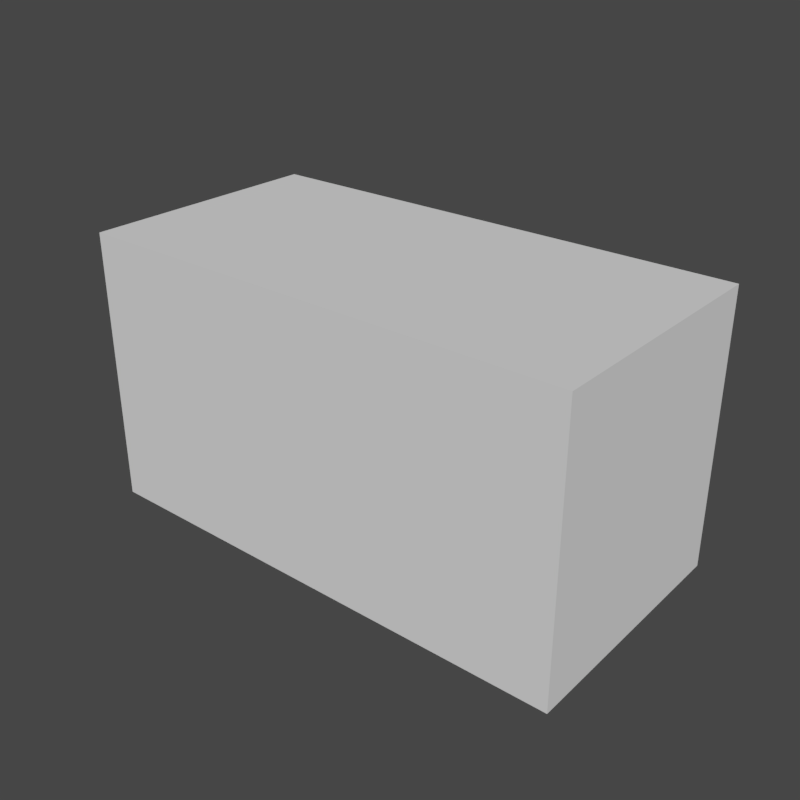 # Source: aucman_hightech_displaystand_cable_yellow.blend  (saved by Blender 2.79.0; exported with 4.5.12 LTS)
import bpy
from mathutils import Matrix  # noqa: F401  (used for matrix-valued properties, if any)

bpy.ops.wm.read_factory_settings(use_empty=True)
scene = bpy.context.scene
scene.name = 'Scene'

# ---- collections
col_collection_1 = bpy.data.collections.new('Collection 1'); scene.collection.children.link(col_collection_1)

# ---- images (referenced by path relative to the original .blend; pixels are not part of the script)
import os
ASSET_DIR = os.environ.get("B2B_ASSET_DIR", "")  # directory of the original .blend (textures are referenced by path, not embedded)
HERE = os.path.dirname(os.path.abspath(__file__))  # packed textures are extracted next to this script under _unpacked/

def load_image(name, relpath, width, height, colorspace="sRGB"):
    """Load a texture the original file referenced (path relative to the .blend, or extracted next to this script)."""
    p = next((c for c in (os.path.join(HERE, relpath), os.path.join(ASSET_DIR, relpath)) if relpath and os.path.exists(c)), "")
    if p:
        img = bpy.data.images.load(p, check_existing=True)
        img.name = name
    else:  # same state as the original file: an image datablock whose file is absent (Cycles renders it pink)
        img = bpy.data.images.new(name, width, height)
        img.source = "FILE"
        img.filepath = "//" + (relpath or name)
    img.colorspace_settings.name = colorspace
    return img
img_sah_prop_conduit_df_texture_dds = load_image('sah_prop_conduit_df.texture.dds', 'sah_prop_conduit_df.texture.dds', 1024, 1024, 'sRGB')

# ---- materials (node trees are filled in below, after node groups)
mat_mtl_security = bpy.data.materials.new('mtl_security')
mat_mtl_security.alpha_threshold = 0.0
mat_mtl_security.preview_render_type = 'FLAT'
mat_mtl_security.roughness = 0.5
mat_mtl_security_contour = bpy.data.materials.new('mtl_security_contour')
mat_mtl_security_contour.alpha_threshold = 0.0
mat_mtl_security_contour.roughness = 0.5

# ---- material node trees
mat_mtl_security.use_nodes = True; mat_mtl_security.node_tree.nodes.clear()
_N = mat_mtl_security.node_tree.nodes; _L = mat_mtl_security.node_tree.links
n0 = _N.new('ShaderNodeOutputMaterial'); n0.name = 'Material Output'; n0.location = (300, 300)
n1 = _N.new('ShaderNodeTexImage'); n1.name = 'Image Texture.001'; n1.location = (-815, 92)
n1.width = 140
n2 = _N.new('ShaderNodeSeparateColor'); n2.name = 'Separate RGB'; n2.location = (-653, -33)
n3 = _N.new('ShaderNodeCombineColor'); n3.name = 'Combine RGB'; n3.location = (-644, 101)
n3.inputs[2].default_value = 2.0
n4 = _N.new('ShaderNodeNormalMap'); n4.name = 'Normal Map'; n4.location = (-476, 60)
n4.uv_map = 'UVMap'
n5 = _N.new('ShaderNodeTexImage'); n5.name = 'Image Texture'; n5.location = (-418, 446)
n5.width = 140
n5.image = img_sah_prop_conduit_df_texture_dds
n6 = _N.new('ShaderNodeBsdfPrincipled'); n6.name = 'Principled BSDF'; n6.location = (89, 302)
n6.width = 150
n6.subsurface_method = 'BURLEY'
n6.inputs[2].default_value = 0.0
n6.inputs[3].default_value = 1.45
n6.inputs[9].default_value = (1.0, 1.0, 1.0)
n7 = _N.new('ShaderNodeMix'); n7.name = 'Mix'; n7.location = (-118, 330)
n7.width = 136
n7.data_type = 'RGBA'
n7.inputs[6].default_value = (0.0, 0.0, 0.0, 1.0)
n8 = _N.new('ShaderNodeAttribute'); n8.name = 'Attribute'; n8.location = (-170, 482)
n8.attribute_name = 'Col'
n9 = _N.new('ShaderNodeMix'); n9.name = 'Mix.001'; n9.location = (-75, -397)
n9.width = 136
n9.data_type = 'RGBA'
n9.inputs[6].default_value = (0.0, 0.0, 0.0, 1.0)
n10 = _N.new('ShaderNodeTexImage'); n10.name = 'Image Texture.002'; n10.location = (-273, -109)
n10.width = 140
n11 = _N.new('ShaderNodeAttribute'); n11.name = 'Attribute.001'; n11.location = (-271, -439)
n11.attribute_name = 'Col'
n12 = _N.new('ShaderNodeMix'); n12.name = 'Mix.002'; n12.location = (-81, 182)
n12.data_type = 'RGBA'
n12.inputs[6].default_value = (1.0, 1.0, 1.0, 1.0)
_L.new(n6.outputs[0], n0.inputs[0])
_L.new(n1.outputs[0], n2.inputs[0])
_L.new(n3.outputs[0], n4.inputs[1])
_L.new(n2.outputs[1], n3.inputs[0])
_L.new(n1.outputs[1], n3.inputs[1])
_L.new(n4.outputs[0], n6.inputs[5])
_L.new(n8.outputs[0], n7.inputs[0])
_L.new(n7.outputs[2], n6.inputs[0])
_L.new(n5.outputs[0], n7.inputs[7])
_L.new(n9.outputs[2], n6.inputs[13])
_L.new(n11.outputs[0], n9.inputs[0])
_L.new(n10.outputs[1], n9.inputs[7])
_L.new(n7.outputs[2], n12.inputs[7])
_L.new(n10.outputs[1], n12.inputs[0])
_L.new(n12.outputs[2], n6.inputs[14])
n0.is_active_output = True
mat_mtl_security_contour.use_nodes = True; mat_mtl_security_contour.node_tree.nodes.clear()
_N = mat_mtl_security_contour.node_tree.nodes; _L = mat_mtl_security_contour.node_tree.links
n0 = _N.new('ShaderNodeOutputMaterial'); n0.name = 'Material Output'; n0.location = (300, 300)
n1 = _N.new('ShaderNodeBsdfDiffuse'); n1.name = 'Diffuse BSDF'; n1.location = (10, 300)
_L.new(n1.outputs[0], n0.inputs[0])
n0.is_active_output = True

# ---- world
world_world = bpy.data.worlds.new('World'); scene.world = world_world
world_world.color = (0.05088, 0.05088, 0.05088)
world_world.use_sun_shadow = False
world_world.sun_shadow_jitter_overblur = 0.0
world_world.cycles.sampling_method = 'MANUAL'

# ---- meshes
me_g_cable_lod1 = bpy.data.meshes.new('g_cable_lod1')
me_g_cable_lod1.from_pydata([(-0.03991, 0.002764, -0.02703), (-0.04393, -0.004202, -0.02698), (-0.0479, -3.674e-05, -0.02712), (-0.03345, 0.00175, 0.002215), (-0.03231, 0.005056, -0.006272), (0.01572, -0.001231, 0.008692), (0.01806, 0.004159, -0.0009077), (0.06463, 0.006182, -0.02158), (0.06184, 0.01077, -0.02801), (0.06126, 0.002344, -0.02832), (0.1415, 0.01027, -0.002049), (0.1315, 0.002745, -0.009983), (0.1432, 0.003344, -0.001122), (0.1624, 0.01608, -0.01959), (0.1625, 0.009274, -0.01734), (0.1623, 0.01472, -0.0124), (-0.02769, -0.003214, -0.0006827), (0.01618, 0.007156, 0.009084), (0.09917, 0.006482, -0.02232), (0.1027, 0.01207, -0.02843), (0.1028, 0.002509, -0.02864), (0.1231, 0.005833, -0.00473)], [], [(2, 4, 0), (16, 6, 5), (17, 6, 16), (11, 21, 18), (11, 19, 10), (14, 15, 12), (11, 14, 12), (10, 12, 15), (10, 15, 13), (11, 12, 21), (21, 10, 19), (20, 19, 11), (20, 18, 7, 9), (5, 7, 17), (3, 17, 4), (1, 4, 16), (1, 16, 3), (0, 4, 1), (1, 3, 2), (2, 3, 4), (5, 9, 7), (9, 6, 8), (8, 17, 7), (21, 12, 10), (11, 10, 13), (11, 13, 14), (18, 20, 11), (18, 21, 19), (19, 8, 7, 18), (19, 20, 9, 8), (5, 17, 3, 16), (6, 17, 8), (6, 9, 5), (4, 17, 16)])
me_g_cable_lod1.polygons.foreach_set('use_smooth', [True] * 34)
_uv = me_g_cable_lod1.uv_layers.new(name='UVMap')
_uv.uv.foreach_set('vector', [0.9819, 0.02734, 0.9818, 0.03218, 0.9818, 0.02734, 0.9817, 0.03362, 0.982, 0.03909, 0.9818, 0.03769, 0.9819, 0.03914, 0.982, 0.03909, 0.9817, 0.03362, 0.9821, 0.05753, 0.982, 0.05651, 0.9819, 0.05152, 0.9821, 0.05753, 0.9819, 0.05175, 0.9818, 0.06002, 0.9816, 0.06543, 0.9823, 0.06543, 0.9821, 0.06171, 0.9821, 0.05753, 0.9816, 0.06543, 0.9821, 0.06171, 0.9818, 0.06002, 0.9821, 0.06171, 0.9823, 0.06543, 0.9818, 0.06002, 0.9823, 0.06543, 0.9819, 0.06543, 0.9821, 0.05753, 0.9821, 0.06171, 0.982, 0.05651, 0.982, 0.05651, 0.9818, 0.06002, 0.9819, 0.05175, 0.9819, 0.0515, 0.9819, 0.05175, 0.9821, 0.05753, 0.9819, 0.0515, 0.9819, 0.05152, 0.9819, 0.04619, 0.9818, 0.04613, 0.9818, 0.03769, 0.9819, 0.04619, 0.9819, 0.03914, 0.9821, 0.03152, 0.9819, 0.03914, 0.9818, 0.03218, 0.9824, 0.02732, 0.9818, 0.03218, 0.9817, 0.03362, 0.9824, 0.02732, 0.9817, 0.03362, 0.9821, 0.03152, 0.9818, 0.02734, 0.9818, 0.03218, 0.9824, 0.02732, 0.9824, 0.02732, 0.9821, 0.03152, 0.9819, 0.02734, 0.9819, 0.02734, 0.9821, 0.03152, 0.9818, 0.03218, 0.9818, 0.03769, 0.9818, 0.04613, 0.9819, 0.04619, 0.9818, 0.04613, 0.982, 0.03909, 0.982, 0.04597, 0.982, 0.04597, 0.9819, 0.03914, 0.9819, 0.04619, 0.982, 0.05651, 0.9821, 0.06171, 0.9818, 0.06002, 0.9821, 0.05753, 0.9818, 0.06002, 0.9819, 0.06543, 0.9821, 0.05753, 0.9819, 0.06543, 0.9816, 0.06543, 0.9819, 0.05152, 0.9819, 0.0515, 0.9821, 0.05753, 0.9819, 0.05152, 0.982, 0.05651, 0.9819, 0.05175, 0.9819, 0.05175, 0.982, 0.04597, 0.9819, 0.04619, 0.9819, 0.05152, 0.9819, 0.05175, 0.9819, 0.0515, 0.9818, 0.04613, 0.982, 0.04597, 0.9818, 0.03769, 0.9819, 0.03914, 0.9821, 0.03152, 0.9817, 0.03362, 0.982, 0.03909, 0.9819, 0.03914, 0.982, 0.04597, 0.982, 0.03909, 0.9818, 0.04613, 0.9818, 0.03769, 0.9818, 0.03218, 0.9819, 0.03914, 0.9817, 0.03362])
_ca = me_g_cable_lod1.color_attributes.new('Col', 'BYTE_COLOR', 'CORNER')
_ca.data.foreach_set('color', [1.0, 1.0, 1.0, 1.0, 1.0, 1.0, 1.0, 1.0, 1.0, 1.0, 1.0, 1.0, 1.0, 1.0, 1.0, 1.0, 1.0, 1.0, 1.0, 1.0, 1.0, 1.0, 1.0, 1.0, 1.0, 1.0, 1.0, 1.0, 1.0, 1.0, 1.0, 1.0, 1.0, 1.0, 1.0, 1.0, 1.0, 1.0, 1.0, 1.0, 1.0, 1.0, 1.0, 1.0, 1.0, 1.0, 1.0, 1.0, 1.0, 1.0, 1.0, 1.0, 1.0, 1.0, 1.0, 1.0, 1.0, 1.0, 1.0, 1.0, 1.0, 1.0, 1.0, 1.0, 1.0, 1.0, 1.0, 1.0, 1.0, 1.0, 1.0, 1.0, 1.0, 1.0, 1.0, 1.0, 1.0, 1.0, 1.0, 1.0, 1.0, 1.0, 1.0, 1.0, 1.0, 1.0, 1.0, 1.0, 1.0, 1.0, 1.0, 1.0, 1.0, 1.0, 1.0, 1.0, 1.0, 1.0, 1.0, 1.0, 1.0, 1.0, 1.0, 1.0, 1.0, 1.0, 1.0, 1.0, 1.0, 1.0, 1.0, 1.0, 1.0, 1.0, 1.0, 1.0, 1.0, 1.0, 1.0, 1.0, 1.0, 1.0, 1.0, 1.0, 1.0, 1.0, 1.0, 1.0, 1.0, 1.0, 1.0, 1.0, 1.0, 1.0, 1.0, 1.0, 1.0, 1.0, 1.0, 1.0, 1.0, 1.0, 1.0, 1.0, 1.0, 1.0, 1.0, 1.0, 1.0, 1.0, 1.0, 1.0, 1.0, 1.0, 1.0, 1.0, 1.0, 1.0, 1.0, 1.0, 1.0, 1.0, 1.0, 1.0, 1.0, 1.0, 1.0, 1.0, 1.0, 1.0, 1.0, 1.0, 1.0, 1.0, 1.0, 1.0, 1.0, 1.0, 1.0, 1.0, 1.0, 1.0, 1.0, 1.0, 1.0, 1.0, 1.0, 1.0, 1.0, 1.0, 1.0, 1.0, 1.0, 1.0, 1.0, 1.0, 1.0, 1.0, 1.0, 1.0, 1.0, 1.0, 1.0, 1.0, 1.0, 1.0, 1.0, 1.0, 1.0, 1.0, 1.0, 1.0, 1.0, 1.0, 1.0, 1.0, 1.0, 1.0, 1.0, 1.0, 1.0, 1.0, 1.0, 1.0, 1.0, 1.0, 1.0, 1.0, 1.0, 1.0, 1.0, 1.0, 1.0, 1.0, 1.0, 1.0, 1.0, 1.0, 1.0, 1.0, 1.0, 1.0, 1.0, 1.0, 1.0, 1.0, 1.0, 1.0, 1.0, 1.0, 1.0, 1.0, 1.0, 1.0, 1.0, 1.0, 1.0, 1.0, 1.0, 1.0, 1.0, 1.0, 1.0, 1.0, 1.0, 1.0, 1.0, 1.0, 1.0, 1.0, 1.0, 1.0, 1.0, 1.0, 1.0, 1.0, 1.0, 1.0, 1.0, 1.0, 1.0, 1.0, 1.0, 1.0, 1.0, 1.0, 1.0, 1.0, 1.0, 1.0, 1.0, 1.0, 1.0, 1.0, 1.0, 1.0, 1.0, 1.0, 1.0, 1.0, 1.0, 1.0, 1.0, 1.0, 1.0, 1.0, 1.0, 1.0, 1.0, 1.0, 1.0, 1.0, 1.0, 1.0, 1.0, 1.0, 1.0, 1.0, 1.0, 1.0, 1.0, 1.0, 1.0, 1.0, 1.0, 1.0, 1.0, 1.0, 1.0, 1.0, 1.0, 1.0, 1.0, 1.0, 1.0, 1.0, 1.0, 1.0, 1.0, 1.0, 1.0, 1.0, 1.0, 1.0, 1.0, 1.0, 1.0, 1.0, 1.0, 1.0, 1.0, 1.0, 1.0, 1.0, 1.0, 1.0, 1.0, 1.0, 1.0, 1.0, 1.0, 1.0, 1.0, 1.0, 1.0, 1.0, 1.0, 1.0, 1.0, 1.0, 1.0, 1.0, 1.0, 1.0, 1.0, 1.0, 1.0, 1.0, 1.0, 1.0, 1.0, 1.0, 1.0, 1.0, 1.0, 1.0, 1.0, 1.0, 1.0, 1.0, 1.0, 1.0, 1.0, 1.0, 1.0, 1.0, 1.0, 1.0, 1.0, 1.0, 1.0, 1.0, 1.0, 1.0, 1.0, 1.0, 1.0, 1.0, 1.0, 1.0, 1.0, 1.0, 1.0, 1.0, 1.0, 1.0, 1.0, 1.0, 1.0, 1.0, 1.0, 1.0, 1.0, 1.0])
me_g_cable_lod1.materials.append(mat_mtl_security)
me_g_cable_lod1.use_remesh_preserve_volume = False
me_g_cable_lod1.use_remesh_preserve_attributes = False
me_g_cable_lod1.use_mirror_vertex_groups = False
me_g_cable_lod1.update()
me_g_cable_cut = bpy.data.meshes.new('g_cable_cut')
me_g_cable_cut.from_pydata([(-0.04403, 0.004819, -0.02703), (-0.0413, 0.004978, -0.0139), (-0.0399, 0.002743, -0.02703), (-0.03761, 0.002876, -0.01573), (-0.03963, -0.001873, -0.02703), (-0.03734, -0.00174, -0.01573), (-0.0435, -0.004413, -0.02703), (-0.04077, -0.004255, -0.0139), (-0.04763, -0.002337, -0.02703), (-0.04445, -0.002153, -0.01207), (-0.0479, 0.002279, -0.02703), (-0.04472, 0.002463, -0.01207), (-0.02874, 0.005706, -0.002586), (-0.02812, 0.003426, -0.006561), (-0.02786, -0.00119, -0.006561), (-0.02821, -0.003526, -0.002586), (-0.02883, -0.001246, 0.001388), (-0.0291, 0.00337, 0.001388), (0.01125, 0.008026, 0.004557), (0.01135, 0.005717, 0.0005529), (0.01162, 0.001101, 0.0005529), (0.01178, -0.001206, 0.004557), (0.01168, 0.001104, 0.008562), (0.01141, 0.00572, 0.008562), (0.0266, 0.008917, -0.0002279), (0.02424, 0.006464, -0.003354), (0.02451, 0.001848, -0.003354), (0.02714, -0.0003151, -0.0002279), (0.0295, 0.002138, 0.002898), (0.02923, 0.006754, 0.002898), (0.03384, 0.01076, -0.0325), (0.02997, 0.008338, -0.03325), (0.03014, 0.003721, -0.03346), (0.03417, 0.001523, -0.03293), (0.03804, 0.003941, -0.03218), (0.03787, 0.008558, -0.03196), (0.03807, 0.01143, -0.04389), (0.0347, 0.009092, -0.04602), (0.03486, 0.004476, -0.04624), (0.03839, 0.002196, -0.04431), (0.04176, 0.004533, -0.04218), (0.0416, 0.009149, -0.04196), (-0.03503, 0.005387, -0.00824), (-0.0333, 0.002689, -0.01067), (-0.03308, -0.001056, -0.01067), (-0.03449, -0.003936, -0.00824), (-0.03775, 0.003535, -0.004409), (-0.0374, -0.002411, -0.004409), (-0.009252, 0.005601, 0.006928), (-0.008776, 0.00725, 0.001016), (-0.008196, -0.00275, 0.001016), (-0.008859, -0.001167, 0.006927), (-0.008657, 0.003257, -0.001069), (-0.008539, 0.00123, -0.001069), (0.02084, 0.001224, 0.006445), (0.02052, 0.00666, 0.006445), (0.01818, 0.001786, -0.0009429), (0.01946, -0.0007853, 0.002166), (0.01892, 0.008497, 0.002167), (0.01795, 0.005795, -0.0009429), (0.03384, 0.0004578, -0.01321), (0.03773, 0.003085, -0.01281), (0.02962, 0.007356, -0.01317), (0.02978, 0.00283, -0.01338), (0.03757, 0.00761, -0.0126), (0.03351, 0.009983, -0.01277), (0.03208, 0.003841, -0.04002), (0.03628, 0.001871, -0.03862), (0.03595, 0.01116, -0.03819), (0.03187, 0.008976, -0.0398), (0.03944, 0.008645, -0.03709), (0.03955, 0.004454, -0.03729), (0.1096, 0.01143, -0.04285), (0.1135, 0.009092, -0.04236), (0.1135, 0.004476, -0.0421), (0.1095, 0.002196, -0.04232), (0.1055, 0.004533, -0.04281), (0.1056, 0.009149, -0.04307), (0.1119, 0.01166, -0.02444), (0.1147, 0.00927, -0.02726), (0.1145, 0.004647, -0.02725), (0.1117, 0.002417, -0.02441), (0.1089, 0.00481, -0.02159), (0.109, 0.009432, -0.02161), (0.124, 0.01233, -0.01012), (0.1274, 0.01016, -0.01243), (0.1276, 0.005539, -0.01238), (0.1245, 0.003091, -0.01001), (0.1211, 0.005261, -0.007702), (0.1209, 0.009879, -0.007754), (0.1331, 0.01011, -0.004214), (0.1332, 0.009832, -0.009009), (0.1334, 0.005446, -0.01133), (0.1335, 0.001332, -0.008846), (0.1334, 0.001605, -0.004051), (0.1332, 0.005992, -0.001736), (0.1443, 0.01007, -0.003408), (0.1425, 0.01069, -0.007811), (0.1424, 0.00696, -0.01109), (0.1441, 0.002621, -0.009969), (0.1459, 0.002008, -0.005566), (0.146, 0.005733, -0.002285), (0.1616, 0.01747, -0.01478), (0.1617, 0.01817, -0.01854), (0.1618, 0.01522, -0.02116), (0.1618, 0.01158, -0.02003), (0.1618, 0.01088, -0.01627), (0.1617, 0.01383, -0.01365), (0.1085, 0.007135, -0.02108), (0.1133, 0.01042, -0.03186), (0.1132, 0.003367, -0.03175), (0.1051, 0.005841, -0.0317), (0.1051, 0.008077, -0.03177), (0.1072, 0.002171, -0.03149), (0.1073, 0.01184, -0.03166), (0.1279, 0.00786, -0.01291), (0.1262, 0.003801, -0.01155), (0.117, 0.01246, -0.01721), (0.12, 0.01001, -0.02059), (0.1146, 0.009422, -0.01437), (0.1171, 0.003003, -0.01714), (0.1148, 0.005318, -0.01445), (0.1196, 0.005003, -0.02007), (0.127, 0.002993, -0.005497), (0.1267, 0.008128, -0.003927), (0.1305, 0.005567, -0.01164), (0.129, 0.002259, -0.009451), (0.1285, 0.01145, -0.007082), (0.1302, 0.009847, -0.01062), (0.1396, 0.005785, -0.001153), (0.1387, 0.01021, -0.003696), (0.1388, 0.001819, -0.009487), (0.1397, 0.001073, -0.004401), (0.1378, 0.009856, -0.008226), (0.1379, 0.006167, -0.01083), (0.1543, 0.00585, -0.01074), (0.1543, 0.009747, -0.007352), (0.1524, 0.01108, -0.01548), (0.153, 0.006995, -0.01508), (0.153, 0.01393, -0.008961), (0.1524, 0.01384, -0.01305), (0.1096, 0.01143, -0.04285), (0.1135, 0.009092, -0.04236), (0.1135, 0.004476, -0.0421), (0.1095, 0.002196, -0.04232), (0.1055, 0.004533, -0.04281), (0.1056, 0.009149, -0.04307), (0.109, 0.006131, -0.04146), (0.1101, 0.008523, -0.04101), (0.1094, 0.00479, -0.04783), (0.1099, 0.006329, -0.04926), (0.1084, 0.008587, -0.04122), (0.1082, 0.006392, -0.04947), (0.1105, 0.005791, -0.04074), (0.1116, 0.008158, -0.04017), (0.1111, 0.003622, -0.04898), (0.1122, 0.005989, -0.04841), (0.1099, 0.008258, -0.04055), (0.1105, 0.006089, -0.04879), (0.1082, 0.003848, -0.04142), (0.1094, 0.006254, -0.04143), (0.1084, 0.001756, -0.04754), (0.1085, 0.002837, -0.04921), (0.1077, 0.006326, -0.04151), (0.1068, 0.002908, -0.04929), (0.03697, 0.006055, -0.04191), (0.03756, 0.007691, -0.04049), (0.04009, 0.006403, -0.04642), (0.04109, 0.007886, -0.04676), (0.03644, 0.008044, -0.04133), (0.03997, 0.008238, -0.04759), (0.03772, 0.005392, -0.04089), (0.03826, 0.006981, -0.03939), (0.04183, 0.005484, -0.0468), (0.04236, 0.007073, -0.0453), (0.03724, 0.007397, -0.04032), (0.04134, 0.007489, -0.04623), (0.03641, 0.004337, -0.04283), (0.03725, 0.006082, -0.04168), (0.03923, 0.004068, -0.04748), (0.04009, 0.005292, -0.04824), (0.03607, 0.006413, -0.04244), (0.03891, 0.005624, -0.049)], [], [(0, 1, 3, 2), (2, 3, 5, 4), (4, 5, 7, 6), (6, 7, 9, 8), (8, 9, 11, 10), (10, 11, 1, 0), (43, 42, 12, 13), (45, 44, 14, 15), (42, 46, 17, 12), (47, 45, 15, 16), (44, 43, 13, 14), (46, 47, 16, 17), (49, 48, 23, 18), (51, 50, 21, 22), (53, 52, 19, 20), (48, 51, 22, 23), (50, 53, 20, 21), (52, 49, 18, 19), (55, 54, 28, 29), (57, 56, 26, 27), (59, 58, 24, 25), (58, 55, 29, 24), (54, 57, 27, 28), (56, 59, 25, 26), (61, 60, 33, 34), (63, 62, 31, 32), (64, 61, 34, 35), (60, 63, 32, 33), (62, 65, 30, 31), (65, 64, 35, 30), (67, 66, 38, 39), (69, 68, 36, 37), (68, 70, 41, 36), (71, 67, 39, 40), (66, 69, 37, 38), (70, 71, 40, 41), (35, 34, 71, 70), (32, 31, 69, 66), (34, 33, 67, 71), (30, 35, 70, 68), (31, 30, 68, 69), (33, 32, 66, 67), (24, 29, 64, 65), (25, 24, 65, 62), (27, 26, 63, 60), (29, 28, 61, 64), (26, 25, 62, 63), (28, 27, 60, 61), (20, 19, 59, 56), (22, 21, 57, 54), (18, 23, 55, 58), (19, 18, 58, 59), (21, 20, 56, 57), (23, 22, 54, 55), (13, 12, 49, 52), (15, 14, 53, 50), (17, 16, 51, 48), (14, 13, 52, 53), (16, 15, 50, 51), (12, 17, 48, 49), (11, 9, 47, 46), (5, 3, 43, 44), (9, 7, 45, 47), (1, 11, 46, 42), (7, 5, 44, 45), (3, 1, 42, 43), (110, 109, 79, 80), (108, 111, 82), (113, 110, 80, 81), (109, 114, 78, 79), (114, 112, 83, 78), (111, 113, 81, 82), (118, 117, 84, 85), (117, 119, 89, 84), (121, 120, 87, 88), (115, 118, 85), (83, 108, 119), (116, 122, 86), (124, 123, 94, 95), (87, 116, 126), (128, 127, 90, 91), (127, 124, 95, 90), (123, 126, 93, 94), (86, 115, 125), (130, 129, 101, 96), (132, 131, 99, 100), (134, 133, 97, 98), (129, 132, 100, 101), (131, 134, 98, 99), (133, 130, 96, 97), (136, 135, 106, 107), (138, 137, 104, 105), (140, 139, 102, 103), (139, 136, 107, 102), (135, 138, 105, 106), (137, 140, 103, 104), (98, 97, 140, 137), (100, 99, 138, 135), (96, 101, 136, 139), (97, 96, 139, 140), (99, 98, 137, 138), (101, 100, 135, 136), (91, 90, 130, 133), (93, 92, 134, 131), (95, 94, 132, 129), (92, 91, 133, 134), (94, 93, 131, 132), (90, 95, 129, 130), (125, 115, 128), (115, 85, 128), (92, 125, 128, 91), (88, 87, 126, 123), (84, 89, 124, 127), (85, 84, 127, 128), (126, 116, 125), (116, 86, 125), (93, 126, 125, 92), (89, 88, 123, 124), (120, 122, 116), (120, 116, 87), (81, 80, 122, 120), (119, 108, 121), (108, 82, 121), (89, 119, 121, 88), (122, 118, 115), (122, 115, 86), (80, 79, 118, 122), (82, 81, 120, 121), (78, 83, 119, 117), (79, 78, 117, 118), (76, 75, 113, 111), (72, 77, 112, 114), (73, 72, 114, 109), (75, 74, 110, 113), (112, 111, 108), (112, 108, 83), (77, 76, 111, 112), (74, 73, 109, 110), (142, 143, 144, 145, 146, 141), (147, 149, 150, 148), (148, 150, 152, 151), (149, 147, 151, 152), (150, 149, 152), (153, 155, 156, 154), (154, 156, 158, 157), (155, 153, 157, 158), (156, 155, 158), (159, 161, 162, 160), (160, 162, 164, 163), (161, 159, 163, 164), (162, 161, 164), (165, 167, 168, 166), (166, 168, 170, 169), (167, 165, 169, 170), (168, 167, 170), (171, 173, 174, 172), (172, 174, 176, 175), (173, 171, 175, 176), (174, 173, 176), (177, 179, 180, 178), (178, 180, 182, 181), (179, 177, 181, 182), (180, 179, 182)])
me_g_cable_cut.polygons.foreach_set('use_smooth', [1, 1, 1, 1, 1, 1, 1, 1, 1, 1, 1, 1, 1, 1, 1, 1, 1, 1, 1, 1, 1, 1, 1, 1, 1, 1, 1, 1, 1, 1, 1, 1, 1, 1, 1, 1, 1, 1, 1, 1, 1, 1, 1, 1, 1, 1, 1, 1, 1, 1, 1, 1, 1, 1, 1, 1, 1, 1, 1, 1, 1, 1, 1, 1, 1, 1, 1, 1, 1, 1, 1, 1, 1, 1, 1, 1, 1, 1, 1, 1, 1, 1, 1, 1, 1, 1, 1, 1, 1, 1, 1, 1, 1, 1, 1, 1, 1, 1, 1, 1, 1, 1, 1, 1, 1, 1, 1, 1, 1, 1, 1, 1, 1, 1, 1, 1, 1, 1, 1, 1, 1, 1, 1, 1, 1, 1, 1, 1, 1, 1, 1, 1, 1, 1, 1, 1, 1, 1, 1, 0, 0, 0, 0, 0, 0, 0, 0, 0, 0, 0, 0, 0, 0, 0, 0, 0, 0, 0, 0, 0, 0, 0, 0])
_uv = me_g_cable_cut.uv_layers.new(name='UVMap')
_uv.uv.foreach_set('vector', [0.9814, 0.02734, 0.9814, 0.03027, 0.9824, 0.03027, 0.9824, 0.02734, 0.9824, 0.02734, 0.9824, 0.03027, 0.9814, 0.03027, 0.9814, 0.02734, 0.9814, 0.02734, 0.9814, 0.03027, 0.9824, 0.03027, 0.9824, 0.02734, 0.9824, 0.02734, 0.9824, 0.03027, 0.9814, 0.03027, 0.9814, 0.02734, 0.9814, 0.02734, 0.9814, 0.03027, 0.9824, 0.03027, 0.9824, 0.02734, 0.9824, 0.02734, 0.9824, 0.03027, 0.9814, 0.03027, 0.9814, 0.02734, 0.9824, 0.03223, 0.9814, 0.03223, 0.9814, 0.03418, 0.9824, 0.03418, 0.9824, 0.03223, 0.9814, 0.03223, 0.9814, 0.03418, 0.9824, 0.03418, 0.9814, 0.03223, 0.9824, 0.03223, 0.9824, 0.03418, 0.9814, 0.03418, 0.9814, 0.03223, 0.9824, 0.03223, 0.9824, 0.03418, 0.9814, 0.03418, 0.9814, 0.03223, 0.9824, 0.03223, 0.9824, 0.03418, 0.9814, 0.03418, 0.9824, 0.03223, 0.9814, 0.03223, 0.9814, 0.03418, 0.9824, 0.03418, 0.9814, 0.03613, 0.9824, 0.03613, 0.9824, 0.03711, 0.9814, 0.03711, 0.9814, 0.03613, 0.9824, 0.03613, 0.9824, 0.03711, 0.9814, 0.03711, 0.9814, 0.03613, 0.9824, 0.03613, 0.9824, 0.03711, 0.9814, 0.03711, 0.9824, 0.03613, 0.9814, 0.03613, 0.9814, 0.03711, 0.9824, 0.03711, 0.9824, 0.03613, 0.9814, 0.03613, 0.9814, 0.03711, 0.9824, 0.03711, 0.9824, 0.03613, 0.9814, 0.03613, 0.9814, 0.03711, 0.9824, 0.03711, 0.9824, 0.03906, 0.9814, 0.03906, 0.9814, 0.04102, 0.9824, 0.04102, 0.9824, 0.03906, 0.9814, 0.03906, 0.9814, 0.04102, 0.9824, 0.04102, 0.9824, 0.03906, 0.9814, 0.03906, 0.9814, 0.04102, 0.9824, 0.04102, 0.9814, 0.03906, 0.9824, 0.03906, 0.9824, 0.04102, 0.9814, 0.04102, 0.9814, 0.03906, 0.9824, 0.03906, 0.9824, 0.04102, 0.9814, 0.04102, 0.9814, 0.03906, 0.9824, 0.03906, 0.9824, 0.04102, 0.9814, 0.04102, 0.9814, 0.04297, 0.9824, 0.04297, 0.9824, 0.04492, 0.9814, 0.04492, 0.9814, 0.04297, 0.9824, 0.04297, 0.9824, 0.04492, 0.9814, 0.04492, 0.9824, 0.04297, 0.9814, 0.04297, 0.9814, 0.04492, 0.9824, 0.04492, 0.9824, 0.04297, 0.9814, 0.04297, 0.9814, 0.04492, 0.9824, 0.04492, 0.9824, 0.04297, 0.9814, 0.04297, 0.9814, 0.04492, 0.9824, 0.04492, 0.9814, 0.04297, 0.9824, 0.04297, 0.9824, 0.04492, 0.9814, 0.04492, 0.9824, 0.04688, 0.9814, 0.04688, 0.9814, 0.04785, 0.9824, 0.04785, 0.9824, 0.04688, 0.9814, 0.04688, 0.9814, 0.04785, 0.9824, 0.04785, 0.9814, 0.04688, 0.9824, 0.04688, 0.9824, 0.04785, 0.9814, 0.04785, 0.9814, 0.04688, 0.9824, 0.04688, 0.9824, 0.04785, 0.9814, 0.04785, 0.9814, 0.04688, 0.9824, 0.04688, 0.9824, 0.04785, 0.9814, 0.04785, 0.9824, 0.04688, 0.9814, 0.04688, 0.9814, 0.04785, 0.9824, 0.04785, 0.9824, 0.04492, 0.9814, 0.04492, 0.9814, 0.04688, 0.9824, 0.04688, 0.9814, 0.04492, 0.9824, 0.04492, 0.9824, 0.04688, 0.9814, 0.04688, 0.9814, 0.04492, 0.9824, 0.04492, 0.9824, 0.04688, 0.9814, 0.04688, 0.9814, 0.04492, 0.9824, 0.04492, 0.9824, 0.04688, 0.9814, 0.04688, 0.9824, 0.04492, 0.9814, 0.04492, 0.9814, 0.04688, 0.9824, 0.04688, 0.9824, 0.04492, 0.9814, 0.04492, 0.9814, 0.04688, 0.9824, 0.04688, 0.9814, 0.04102, 0.9824, 0.04102, 0.9824, 0.04297, 0.9814, 0.04297, 0.9824, 0.04102, 0.9814, 0.04102, 0.9814, 0.04297, 0.9824, 0.04297, 0.9824, 0.04102, 0.9814, 0.04102, 0.9814, 0.04297, 0.9824, 0.04297, 0.9824, 0.04102, 0.9814, 0.04102, 0.9814, 0.04297, 0.9824, 0.04297, 0.9814, 0.04102, 0.9824, 0.04102, 0.9824, 0.04297, 0.9814, 0.04297, 0.9814, 0.04102, 0.9824, 0.04102, 0.9824, 0.04297, 0.9814, 0.04297, 0.9814, 0.03711, 0.9824, 0.03711, 0.9824, 0.03906, 0.9814, 0.03906, 0.9814, 0.03711, 0.9824, 0.03711, 0.9824, 0.03906, 0.9814, 0.03906, 0.9814, 0.03711, 0.9824, 0.03711, 0.9824, 0.03906, 0.9814, 0.03906, 0.9824, 0.03711, 0.9814, 0.03711, 0.9814, 0.03906, 0.9824, 0.03906, 0.9824, 0.03711, 0.9814, 0.03711, 0.9814, 0.03906, 0.9824, 0.03906, 0.9824, 0.03711, 0.9814, 0.03711, 0.9814, 0.03906, 0.9824, 0.03906, 0.9824, 0.03418, 0.9814, 0.03418, 0.9814, 0.03613, 0.9824, 0.03613, 0.9824, 0.03418, 0.9814, 0.03418, 0.9814, 0.03613, 0.9824, 0.03613, 0.9824, 0.03418, 0.9814, 0.03418, 0.9814, 0.03613, 0.9824, 0.03613, 0.9814, 0.03418, 0.9824, 0.03418, 0.9824, 0.03613, 0.9814, 0.03613, 0.9814, 0.03418, 0.9824, 0.03418, 0.9824, 0.03613, 0.9814, 0.03613, 0.9814, 0.03418, 0.9824, 0.03418, 0.9824, 0.03613, 0.9814, 0.03613, 0.9824, 0.03027, 0.9814, 0.03027, 0.9814, 0.03223, 0.9824, 0.03223, 0.9814, 0.03027, 0.9824, 0.03027, 0.9824, 0.03223, 0.9814, 0.03223, 0.9814, 0.03027, 0.9824, 0.03027, 0.9824, 0.03223, 0.9814, 0.03223, 0.9814, 0.03027, 0.9824, 0.03027, 0.9824, 0.03223, 0.9814, 0.03223, 0.9824, 0.03027, 0.9814, 0.03027, 0.9814, 0.03223, 0.9824, 0.03223, 0.9824, 0.03027, 0.9814, 0.03027, 0.9814, 0.03223, 0.9824, 0.03223, 0.9814, 0.0498, 0.9824, 0.0498, 0.9824, 0.05176, 0.9814, 0.05176, 0.9824, 0.05176, 0.9814, 0.0498, 0.9814, 0.05176, 0.9824, 0.0498, 0.9814, 0.0498, 0.9814, 0.05176, 0.9824, 0.05176, 0.9824, 0.0498, 0.9814, 0.0498, 0.9814, 0.05176, 0.9824, 0.05176, 0.9814, 0.0498, 0.9824, 0.0498, 0.9824, 0.05176, 0.9814, 0.05176, 0.9814, 0.0498, 0.9824, 0.0498, 0.9824, 0.05176, 0.9814, 0.05176, 0.9824, 0.05371, 0.9814, 0.05371, 0.9814, 0.05566, 0.9824, 0.05566, 0.9814, 0.05371, 0.9824, 0.05371, 0.9824, 0.05566, 0.9814, 0.05566, 0.9814, 0.05371, 0.9824, 0.05371, 0.9824, 0.05566, 0.9814, 0.05566, 0.9824, 0.05566, 0.9824, 0.05371, 0.9824, 0.05566, 0.9824, 0.05176, 0.9824, 0.05176, 0.9824, 0.05371, 0.9824, 0.05566, 0.9814, 0.05371, 0.9814, 0.05566, 0.9824, 0.05664, 0.9814, 0.05664, 0.9814, 0.05859, 0.9824, 0.05859, 0.9824, 0.05566, 0.9824, 0.05566, 0.9824, 0.05664, 0.9824, 0.05664, 0.9814, 0.05664, 0.9814, 0.05859, 0.9824, 0.05859, 0.9814, 0.05664, 0.9824, 0.05664, 0.9824, 0.05859, 0.9814, 0.05859, 0.9814, 0.05664, 0.9824, 0.05664, 0.9824, 0.05859, 0.9814, 0.05859, 0.9814, 0.05566, 0.9824, 0.05566, 0.9814, 0.05664, 0.9814, 0.06055, 0.9824, 0.06055, 0.9824, 0.0625, 0.9814, 0.0625, 0.9814, 0.06055, 0.9824, 0.06055, 0.9824, 0.0625, 0.9814, 0.0625, 0.9814, 0.06055, 0.9824, 0.06055, 0.9824, 0.0625, 0.9814, 0.0625, 0.9824, 0.06055, 0.9814, 0.06055, 0.9814, 0.0625, 0.9824, 0.0625, 0.9824, 0.06055, 0.9814, 0.06055, 0.9814, 0.0625, 0.9824, 0.0625, 0.9824, 0.06055, 0.9814, 0.06055, 0.9814, 0.0625, 0.9824, 0.0625, 0.9824, 0.06445, 0.9814, 0.06445, 0.9814, 0.06543, 0.9824, 0.06543, 0.9824, 0.06445, 0.9814, 0.06445, 0.9814, 0.06543, 0.9824, 0.06543, 0.9824, 0.06445, 0.9814, 0.06445, 0.9814, 0.06543, 0.9824, 0.06543, 0.9814, 0.06445, 0.9824, 0.06445, 0.9824, 0.06543, 0.9814, 0.06543, 0.9814, 0.06445, 0.9824, 0.06445, 0.9824, 0.06543, 0.9814, 0.06543, 0.9814, 0.06445, 0.9824, 0.06445, 0.9824, 0.06543, 0.9814, 0.06543, 0.9814, 0.0625, 0.9824, 0.0625, 0.9824, 0.06445, 0.9814, 0.06445, 0.9814, 0.0625, 0.9824, 0.0625, 0.9824, 0.06445, 0.9814, 0.06445, 0.9814, 0.0625, 0.9824, 0.0625, 0.9824, 0.06445, 0.9814, 0.06445, 0.9824, 0.0625, 0.9814, 0.0625, 0.9814, 0.06445, 0.9824, 0.06445, 0.9824, 0.0625, 0.9814, 0.0625, 0.9814, 0.06445, 0.9824, 0.06445, 0.9824, 0.0625, 0.9814, 0.0625, 0.9814, 0.06445, 0.9824, 0.06445, 0.9824, 0.05859, 0.9814, 0.05859, 0.9814, 0.06055, 0.9824, 0.06055, 0.9824, 0.05859, 0.9814, 0.05859, 0.9814, 0.06055, 0.9824, 0.06055, 0.9824, 0.05859, 0.9814, 0.05859, 0.9814, 0.06055, 0.9824, 0.06055, 0.9814, 0.05859, 0.9824, 0.05859, 0.9824, 0.06055, 0.9814, 0.06055, 0.9814, 0.05859, 0.9824, 0.05859, 0.9824, 0.06055, 0.9814, 0.06055, 0.9814, 0.05859, 0.9824, 0.05859, 0.9824, 0.06055, 0.9814, 0.06055, 0.9814, 0.05664, 0.9824, 0.05566, 0.9824, 0.05664, 0.9824, 0.05566, 0.9824, 0.05566, 0.9824, 0.05664, 0.9814, 0.05859, 0.9814, 0.05664, 0.9824, 0.05664, 0.9824, 0.05859, 0.9814, 0.05566, 0.9824, 0.05566, 0.9824, 0.05664, 0.9814, 0.05664, 0.9814, 0.05566, 0.9824, 0.05566, 0.9824, 0.05664, 0.9814, 0.05664, 0.9824, 0.05566, 0.9814, 0.05566, 0.9814, 0.05664, 0.9824, 0.05664, 0.9824, 0.05664, 0.9824, 0.05566, 0.9814, 0.05664, 0.9824, 0.05566, 0.9814, 0.05566, 0.9814, 0.05664, 0.9824, 0.05859, 0.9824, 0.05664, 0.9814, 0.05664, 0.9814, 0.05859, 0.9824, 0.05566, 0.9814, 0.05566, 0.9814, 0.05664, 0.9824, 0.05664, 0.9824, 0.05371, 0.9814, 0.05371, 0.9824, 0.05566, 0.9824, 0.05371, 0.9824, 0.05566, 0.9824, 0.05566, 0.9824, 0.05176, 0.9814, 0.05176, 0.9814, 0.05371, 0.9824, 0.05371, 0.9824, 0.05371, 0.9824, 0.05176, 0.9814, 0.05371, 0.9824, 0.05176, 0.9814, 0.05176, 0.9814, 0.05371, 0.9824, 0.05566, 0.9824, 0.05371, 0.9814, 0.05371, 0.9814, 0.05566, 0.9814, 0.05371, 0.9824, 0.05371, 0.9824, 0.05566, 0.9814, 0.05371, 0.9824, 0.05566, 0.9814, 0.05566, 0.9814, 0.05176, 0.9824, 0.05176, 0.9824, 0.05371, 0.9814, 0.05371, 0.9814, 0.05176, 0.9824, 0.05176, 0.9824, 0.05371, 0.9814, 0.05371, 0.9814, 0.05176, 0.9824, 0.05176, 0.9824, 0.05371, 0.9814, 0.05371, 0.9824, 0.05176, 0.9814, 0.05176, 0.9814, 0.05371, 0.9824, 0.05371, 0.9814, 0.04785, 0.9824, 0.04785, 0.9824, 0.0498, 0.9814, 0.0498, 0.9814, 0.04785, 0.9824, 0.04785, 0.9824, 0.0498, 0.9814, 0.0498, 0.9824, 0.04785, 0.9814, 0.04785, 0.9814, 0.0498, 0.9824, 0.0498, 0.9824, 0.04785, 0.9814, 0.04785, 0.9814, 0.0498, 0.9824, 0.0498, 0.9824, 0.0498, 0.9814, 0.0498, 0.9824, 0.05176, 0.9824, 0.0498, 0.9824, 0.05176, 0.9824, 0.05176, 0.9824, 0.04785, 0.9814, 0.04785, 0.9814, 0.0498, 0.9824, 0.0498, 0.9814, 0.04785, 0.9824, 0.04785, 0.9824, 0.0498, 0.9814, 0.0498, 0.9824, 0.04785, 0.9814, 0.04785, 0.9824, 0.04785, 0.9814, 0.04785, 0.9824, 0.04785, 0.9814, 0.04785, 0.5762, 0.1143, 0.5762, 0.1074, 0.5781, 0.1084, 0.5781, 0.1152, 0.5859, 0.1074, 0.5859, 0.1143, 0.585, 0.1152, 0.585, 0.1074, 0.584, 0.1074, 0.584, 0.1143, 0.582, 0.1152, 0.582, 0.1074, 0.584, 0.1162, 0.585, 0.1152, 0.585, 0.1172, 0.5781, 0.1143, 0.5781, 0.1074, 0.5801, 0.1084, 0.5801, 0.1152, 0.585, 0.1074, 0.585, 0.1143, 0.584, 0.1152, 0.584, 0.1074, 0.582, 0.1074, 0.582, 0.1143, 0.5801, 0.1152, 0.5801, 0.1074, 0.582, 0.1172, 0.584, 0.1152, 0.584, 0.1172, 0.5781, 0.1143, 0.5781, 0.1074, 0.5801, 0.1084, 0.5801, 0.1152, 0.585, 0.1074, 0.585, 0.1143, 0.584, 0.1152, 0.584, 0.1074, 0.582, 0.1074, 0.582, 0.1143, 0.5801, 0.1152, 0.5801, 0.1074, 0.582, 0.1172, 0.584, 0.1152, 0.584, 0.1172, 0.5762, 0.1143, 0.5762, 0.1074, 0.5781, 0.1084, 0.5781, 0.1152, 0.5859, 0.1074, 0.5859, 0.1143, 0.585, 0.1152, 0.585, 0.1074, 0.584, 0.1074, 0.584, 0.1143, 0.582, 0.1152, 0.582, 0.1074, 0.584, 0.1162, 0.585, 0.1152, 0.585, 0.1172, 0.5781, 0.1143, 0.5781, 0.1074, 0.5801, 0.1084, 0.5801, 0.1152, 0.585, 0.1074, 0.585, 0.1143, 0.584, 0.1152, 0.584, 0.1074, 0.582, 0.1074, 0.582, 0.1143, 0.5801, 0.1152, 0.5801, 0.1074, 0.582, 0.1172, 0.584, 0.1152, 0.584, 0.1172, 0.5781, 0.1143, 0.5781, 0.1074, 0.5801, 0.1084, 0.5801, 0.1152, 0.585, 0.1074, 0.585, 0.1143, 0.584, 0.1152, 0.584, 0.1074, 0.582, 0.1074, 0.582, 0.1143, 0.5801, 0.1152, 0.5801, 0.1074, 0.582, 0.1172, 0.584, 0.1152, 0.584, 0.1172])
_ca = me_g_cable_cut.color_attributes.new('Col', 'BYTE_COLOR', 'CORNER')
_ca.data.foreach_set('color', [1.0, 1.0, 1.0, 1.0, 1.0, 1.0, 1.0, 1.0, 1.0, 1.0, 1.0, 1.0, 1.0, 1.0, 1.0, 1.0, 1.0, 1.0, 1.0, 1.0, 1.0, 1.0, 1.0, 1.0, 1.0, 1.0, 1.0, 1.0, 1.0, 1.0, 1.0, 1.0, 1.0, 1.0, 1.0, 1.0, 1.0, 1.0, 1.0, 1.0, 1.0, 1.0, 1.0, 1.0, 1.0, 1.0, 1.0, 1.0, 1.0, 1.0, 1.0, 1.0, 1.0, 1.0, 1.0, 1.0, 1.0, 1.0, 1.0, 1.0, 1.0, 1.0, 1.0, 1.0, 1.0, 1.0, 1.0, 1.0, 1.0, 1.0, 1.0, 1.0, 1.0, 1.0, 1.0, 1.0, 1.0, 1.0, 1.0, 1.0, 1.0, 1.0, 1.0, 1.0, 1.0, 1.0, 1.0, 1.0, 1.0, 1.0, 1.0, 1.0, 1.0, 1.0, 1.0, 1.0, 1.0, 1.0, 1.0, 1.0, 1.0, 1.0, 1.0, 1.0, 1.0, 1.0, 1.0, 1.0, 1.0, 1.0, 1.0, 1.0, 1.0, 1.0, 1.0, 1.0, 1.0, 1.0, 1.0, 1.0, 1.0, 1.0, 1.0, 1.0, 1.0, 1.0, 1.0, 1.0, 1.0, 1.0, 1.0, 1.0, 1.0, 1.0, 1.0, 1.0, 1.0, 1.0, 1.0, 1.0, 1.0, 1.0, 1.0, 1.0, 1.0, 1.0, 1.0, 1.0, 1.0, 1.0, 1.0, 1.0, 1.0, 1.0, 1.0, 1.0, 1.0, 1.0, 1.0, 1.0, 1.0, 1.0, 1.0, 1.0, 1.0, 1.0, 1.0, 1.0, 1.0, 1.0, 1.0, 1.0, 1.0, 1.0, 1.0, 1.0, 1.0, 1.0, 1.0, 1.0, 1.0, 1.0, 1.0, 1.0, 1.0, 1.0, 1.0, 1.0, 1.0, 1.0, 1.0, 1.0, 1.0, 1.0, 1.0, 1.0, 1.0, 1.0, 1.0, 1.0, 1.0, 1.0, 1.0, 1.0, 1.0, 1.0, 1.0, 1.0, 1.0, 1.0, 1.0, 1.0, 1.0, 1.0, 1.0, 1.0, 1.0, 1.0, 1.0, 1.0, 1.0, 1.0, 1.0, 1.0, 1.0, 1.0, 1.0, 1.0, 1.0, 1.0, 1.0, 1.0, 1.0, 1.0, 1.0, 1.0, 1.0, 1.0, 1.0, 1.0, 1.0, 1.0, 1.0, 1.0, 1.0, 1.0, 1.0, 1.0, 1.0, 1.0, 1.0, 1.0, 1.0, 1.0, 1.0, 1.0, 1.0, 1.0, 1.0, 1.0, 1.0, 1.0, 1.0, 1.0, 1.0, 1.0, 1.0, 1.0, 1.0, 1.0, 1.0, 1.0, 1.0, 1.0, 1.0, 1.0, 1.0, 1.0, 1.0, 1.0, 1.0, 1.0, 1.0, 1.0, 1.0, 1.0, 1.0, 1.0, 1.0, 1.0, 1.0, 1.0, 1.0, 1.0, 1.0, 1.0, 1.0, 1.0, 1.0, 1.0, 1.0, 1.0, 1.0, 1.0, 1.0, 1.0, 1.0, 1.0, 1.0, 1.0, 1.0, 1.0, 1.0, 1.0, 1.0, 1.0, 1.0, 1.0, 1.0, 1.0, 1.0, 1.0, 1.0, 1.0, 1.0, 1.0, 1.0, 1.0, 1.0, 1.0, 1.0, 1.0, 1.0, 1.0, 1.0, 1.0, 1.0, 1.0, 1.0, 1.0, 1.0, 1.0, 1.0, 1.0, 1.0, 1.0, 1.0, 1.0, 1.0, 1.0, 1.0, 1.0, 1.0, 1.0, 1.0, 1.0, 1.0, 1.0, 1.0, 1.0, 1.0, 1.0, 1.0, 1.0, 1.0, 1.0, 1.0, 1.0, 1.0, 1.0, 1.0, 1.0, 1.0, 1.0, 1.0, 1.0, 1.0, 1.0, 1.0, 1.0, 1.0, 1.0, 1.0, 1.0, 1.0, 1.0, 1.0, 1.0, 1.0, 1.0, 1.0, 1.0, 1.0, 1.0, 1.0, 1.0, 1.0, 1.0, 1.0, 1.0, 1.0, 1.0, 1.0, 1.0, 1.0, 1.0, 1.0, 1.0, 1.0, 1.0, 1.0, 1.0, 1.0, 1.0, 1.0, 1.0, 1.0, 1.0, 1.0, 1.0, 1.0, 1.0, 1.0, 1.0, 1.0, 1.0, 1.0, 1.0, 1.0, 1.0, 1.0, 1.0, 1.0, 1.0, 1.0, 1.0, 1.0, 1.0, 1.0, 1.0, 1.0, 1.0, 1.0, 1.0, 1.0, 1.0, 1.0, 1.0, 1.0, 1.0, 1.0, 1.0, 1.0, 1.0, 1.0, 1.0, 1.0, 1.0, 1.0, 1.0, 1.0, 1.0, 1.0, 1.0, 1.0, 1.0, 1.0, 1.0, 1.0, 1.0, 1.0, 1.0, 1.0, 1.0, 1.0, 1.0, 1.0, 1.0, 1.0, 1.0, 1.0, 1.0, 1.0, 1.0, 1.0, 1.0, 1.0, 1.0, 1.0, 1.0, 1.0, 1.0, 1.0, 1.0, 1.0, 1.0, 1.0, 1.0, 1.0, 1.0, 1.0, 1.0, 1.0, 1.0, 1.0, 1.0, 1.0, 1.0, 1.0, 1.0, 1.0, 1.0, 1.0, 1.0, 1.0, 1.0, 1.0, 1.0, 1.0, 1.0, 1.0, 1.0, 1.0, 1.0, 1.0, 1.0, 1.0, 1.0, 1.0, 1.0, 1.0, 1.0, 1.0, 1.0, 1.0, 1.0, 1.0, 1.0, 1.0, 1.0, 1.0, 1.0, 1.0, 1.0, 1.0, 1.0, 1.0, 1.0, 1.0, 1.0, 1.0, 1.0, 1.0, 1.0, 1.0, 1.0, 1.0, 1.0, 1.0, 1.0, 1.0, 1.0, 1.0, 1.0, 1.0, 1.0, 1.0, 1.0, 1.0, 1.0, 1.0, 1.0, 1.0, 1.0, 1.0, 1.0, 1.0, 1.0, 1.0, 1.0, 1.0, 1.0, 1.0, 1.0, 1.0, 1.0, 1.0, 1.0, 1.0, 1.0, 1.0, 1.0, 1.0, 1.0, 1.0, 1.0, 1.0, 1.0, 1.0, 1.0, 1.0, 1.0, 1.0, 1.0, 1.0, 1.0, 1.0, 1.0, 1.0, 1.0, 1.0, 1.0, 1.0, 1.0, 1.0, 1.0, 1.0, 1.0, 1.0, 1.0, 1.0, 1.0, 1.0, 1.0, 1.0, 1.0, 1.0, 1.0, 1.0, 1.0, 1.0, 1.0, 1.0, 1.0, 1.0, 1.0, 1.0, 1.0, 1.0, 1.0, 1.0, 1.0, 1.0, 1.0, 1.0, 1.0, 1.0, 1.0, 1.0, 1.0, 1.0, 1.0, 1.0, 1.0, 1.0, 1.0, 1.0, 1.0, 1.0, 1.0, 1.0, 1.0, 1.0, 1.0, 1.0, 1.0, 1.0, 1.0, 1.0, 1.0, 1.0, 1.0, 1.0, 1.0, 1.0, 1.0, 1.0, 1.0, 1.0, 1.0, 1.0, 1.0, 1.0, 1.0, 1.0, 1.0, 1.0, 1.0, 1.0, 1.0, 1.0, 1.0, 1.0, 1.0, 1.0, 1.0, 1.0, 1.0, 1.0, 1.0, 1.0, 1.0, 1.0, 1.0, 1.0, 1.0, 1.0, 1.0, 1.0, 1.0, 1.0, 1.0, 1.0, 1.0, 1.0, 1.0, 1.0, 1.0, 1.0, 1.0, 1.0, 1.0, 1.0, 1.0, 1.0, 1.0, 1.0, 1.0, 1.0, 1.0, 1.0, 1.0, 1.0, 1.0, 1.0, 1.0, 1.0, 1.0, 1.0, 1.0, 1.0, 1.0, 1.0, 1.0, 1.0, 1.0, 1.0, 1.0, 1.0, 1.0, 1.0, 1.0, 1.0, 1.0, 1.0, 1.0, 1.0, 1.0, 1.0, 1.0, 1.0, 1.0, 1.0, 1.0, 1.0, 1.0, 1.0, 1.0, 1.0, 1.0, 1.0, 1.0, 1.0, 1.0, 1.0, 1.0, 1.0, 1.0, 1.0, 1.0, 1.0, 1.0, 1.0, 1.0, 1.0, 1.0, 1.0, 1.0, 1.0, 1.0, 1.0, 1.0, 1.0, 1.0, 1.0, 1.0, 1.0, 1.0, 1.0, 1.0, 1.0, 1.0, 1.0, 1.0, 1.0, 1.0, 1.0, 1.0, 1.0, 1.0, 1.0, 1.0, 1.0, 1.0, 1.0, 1.0, 1.0, 1.0, 1.0, 1.0, 1.0, 1.0, 1.0, 1.0, 1.0, 1.0, 1.0, 1.0, 1.0, 1.0, 1.0, 1.0, 1.0, 1.0, 1.0, 1.0, 1.0, 1.0, 1.0, 1.0, 1.0, 1.0, 1.0, 1.0, 1.0, 1.0, 1.0, 1.0, 1.0, 1.0, 1.0, 1.0, 1.0, 1.0, 1.0, 1.0, 1.0, 1.0, 1.0, 1.0, 1.0, 1.0, 1.0, 1.0, 1.0, 1.0, 1.0, 1.0, 1.0, 1.0, 1.0, 1.0, 1.0, 1.0, 1.0, 1.0, 1.0, 1.0, 1.0, 1.0, 1.0, 1.0, 1.0, 1.0, 1.0, 1.0, 1.0, 1.0, 1.0, 1.0, 1.0, 1.0, 1.0, 1.0, 1.0, 1.0, 1.0, 1.0, 1.0, 1.0, 1.0, 1.0, 1.0, 1.0, 1.0, 1.0, 1.0, 1.0, 1.0, 1.0, 1.0, 1.0, 1.0, 1.0, 1.0, 1.0, 1.0, 1.0, 1.0, 1.0, 1.0, 1.0, 1.0, 1.0, 1.0, 1.0, 1.0, 1.0, 1.0, 1.0, 1.0, 1.0, 1.0, 1.0, 1.0, 1.0, 1.0, 1.0, 1.0, 1.0, 1.0, 1.0, 1.0, 1.0, 1.0, 1.0, 1.0, 1.0, 1.0, 1.0, 1.0, 1.0, 1.0, 1.0, 1.0, 1.0, 1.0, 1.0, 1.0, 1.0, 1.0, 1.0, 1.0, 1.0, 1.0, 1.0, 1.0, 1.0, 1.0, 1.0, 1.0, 1.0, 1.0, 1.0, 1.0, 1.0, 1.0, 1.0, 1.0, 1.0, 1.0, 1.0, 1.0, 1.0, 1.0, 1.0, 1.0, 1.0, 1.0, 1.0, 1.0, 1.0, 1.0, 1.0, 1.0, 1.0, 1.0, 1.0, 1.0, 1.0, 1.0, 1.0, 1.0, 1.0, 1.0, 1.0, 1.0, 1.0, 1.0, 1.0, 1.0, 1.0, 1.0, 1.0, 1.0, 1.0, 1.0, 1.0, 1.0, 1.0, 1.0, 1.0, 1.0, 1.0, 1.0, 1.0, 1.0, 1.0, 1.0, 1.0, 1.0, 1.0, 1.0, 1.0, 1.0, 1.0, 1.0, 1.0, 1.0, 1.0, 1.0, 1.0, 1.0, 1.0, 1.0, 1.0, 1.0, 1.0, 1.0, 1.0, 1.0, 1.0, 1.0, 1.0, 1.0, 1.0, 1.0, 1.0, 1.0, 1.0, 1.0, 1.0, 1.0, 1.0, 1.0, 1.0, 1.0, 1.0, 1.0, 1.0, 1.0, 1.0, 1.0, 1.0, 1.0, 1.0, 1.0, 1.0, 1.0, 1.0, 1.0, 1.0, 1.0, 1.0, 1.0, 1.0, 1.0, 1.0, 1.0, 1.0, 1.0, 1.0, 1.0, 1.0, 1.0, 1.0, 1.0, 1.0, 1.0, 1.0, 1.0, 1.0, 1.0, 1.0, 1.0, 1.0, 1.0, 1.0, 1.0, 1.0, 1.0, 1.0, 1.0, 1.0, 1.0, 1.0, 1.0, 1.0, 1.0, 1.0, 1.0, 1.0, 1.0, 1.0, 1.0, 1.0, 1.0, 1.0, 1.0, 1.0, 1.0, 1.0, 1.0, 1.0, 1.0, 1.0, 1.0, 1.0, 1.0, 1.0, 1.0, 1.0, 1.0, 1.0, 1.0, 1.0, 1.0, 1.0, 1.0, 1.0, 1.0, 1.0, 1.0, 1.0, 1.0, 1.0, 1.0, 1.0, 1.0, 1.0, 1.0, 1.0, 1.0, 1.0, 1.0, 1.0, 1.0, 1.0, 1.0, 1.0, 1.0, 1.0, 1.0, 1.0, 1.0, 1.0, 1.0, 1.0, 1.0, 1.0, 1.0, 1.0, 1.0, 1.0, 1.0, 1.0, 1.0, 1.0, 1.0, 1.0, 1.0, 1.0, 1.0, 1.0, 1.0, 1.0, 1.0, 1.0, 1.0, 1.0, 1.0, 1.0, 1.0, 1.0, 1.0, 1.0, 1.0, 1.0, 1.0, 1.0, 1.0, 1.0, 1.0, 1.0, 1.0, 1.0, 1.0, 1.0, 1.0, 1.0, 1.0, 1.0, 1.0, 1.0, 1.0, 1.0, 1.0, 1.0, 1.0, 1.0, 1.0, 1.0, 1.0, 1.0, 1.0, 1.0, 1.0, 1.0, 1.0, 1.0, 1.0, 1.0, 1.0, 1.0, 1.0, 1.0, 1.0, 1.0, 1.0, 1.0, 1.0, 1.0, 1.0, 1.0, 1.0, 1.0, 1.0, 1.0, 1.0, 1.0, 1.0, 1.0, 1.0, 1.0, 1.0, 1.0, 1.0, 1.0, 1.0, 1.0, 1.0, 1.0, 1.0, 1.0, 1.0, 1.0, 1.0, 1.0, 1.0, 1.0, 1.0, 1.0, 1.0, 1.0, 1.0, 1.0, 1.0, 1.0, 1.0, 1.0, 1.0, 1.0, 1.0, 1.0, 1.0, 1.0, 1.0, 1.0, 1.0, 1.0, 1.0, 1.0, 1.0, 1.0, 1.0, 1.0, 1.0, 1.0, 1.0, 1.0, 1.0, 1.0, 1.0, 1.0, 1.0, 1.0, 1.0, 1.0, 1.0, 1.0, 1.0, 1.0, 1.0, 1.0, 1.0, 1.0, 1.0, 1.0, 1.0, 1.0, 1.0, 1.0, 1.0, 1.0, 1.0, 1.0, 1.0, 1.0, 1.0, 1.0, 1.0, 1.0, 1.0, 1.0, 1.0, 1.0, 1.0, 1.0, 1.0, 1.0, 1.0, 1.0, 1.0, 1.0, 1.0, 1.0, 1.0, 1.0, 1.0, 1.0, 1.0, 1.0, 1.0, 1.0, 1.0, 1.0, 1.0, 1.0, 1.0, 1.0, 1.0, 1.0, 1.0, 1.0, 1.0, 1.0, 1.0, 1.0, 1.0, 1.0, 1.0, 1.0, 1.0, 1.0, 1.0, 1.0, 1.0, 1.0, 1.0, 1.0, 1.0, 1.0, 1.0, 1.0, 1.0, 1.0, 1.0, 1.0, 1.0, 1.0, 1.0, 1.0, 1.0, 1.0, 1.0, 1.0, 1.0, 1.0, 1.0, 1.0, 1.0, 1.0, 1.0, 1.0, 1.0, 1.0, 1.0, 1.0, 1.0, 1.0, 1.0, 1.0, 1.0, 1.0, 1.0, 1.0, 1.0, 1.0, 1.0, 1.0, 1.0, 1.0, 1.0, 1.0, 1.0, 1.0, 1.0, 1.0, 1.0, 1.0, 1.0, 1.0, 1.0, 1.0, 1.0, 1.0, 1.0, 1.0, 1.0, 1.0, 1.0, 1.0, 1.0, 1.0, 1.0, 1.0, 1.0, 1.0, 1.0, 1.0, 1.0, 1.0, 1.0, 1.0, 1.0, 1.0, 1.0, 1.0, 1.0, 1.0, 1.0, 1.0, 1.0, 1.0, 1.0, 1.0, 1.0, 1.0, 1.0, 1.0, 1.0, 1.0, 1.0, 1.0, 1.0, 1.0, 1.0, 1.0, 1.0, 1.0, 1.0, 1.0, 1.0, 1.0, 1.0, 1.0, 1.0, 1.0, 1.0, 1.0, 1.0, 1.0, 1.0, 1.0, 1.0, 1.0, 1.0, 1.0, 1.0, 1.0, 1.0, 1.0, 1.0, 1.0, 1.0, 1.0, 1.0, 1.0, 1.0, 1.0, 1.0, 1.0, 1.0, 1.0, 1.0, 1.0, 1.0, 1.0, 1.0, 1.0, 1.0, 1.0, 1.0, 1.0, 1.0, 1.0, 1.0, 1.0, 1.0, 1.0, 1.0, 1.0, 1.0, 1.0, 1.0, 1.0, 1.0, 1.0, 1.0, 1.0, 1.0, 1.0, 1.0, 1.0, 1.0, 1.0, 1.0, 1.0, 1.0, 1.0, 1.0, 1.0, 1.0, 1.0, 1.0, 1.0, 1.0, 1.0, 1.0, 1.0, 1.0, 1.0, 1.0, 1.0, 1.0, 1.0, 1.0, 1.0, 1.0, 1.0, 1.0, 1.0, 1.0, 1.0, 1.0, 1.0, 1.0, 1.0, 1.0, 1.0, 1.0, 1.0, 1.0, 1.0, 1.0, 1.0, 1.0, 1.0, 1.0, 1.0, 1.0, 1.0, 1.0, 1.0, 1.0, 1.0, 1.0, 1.0, 1.0, 1.0, 1.0, 1.0, 1.0, 1.0, 1.0, 1.0, 1.0, 1.0, 1.0, 1.0, 1.0, 1.0, 1.0, 1.0, 1.0, 1.0, 1.0, 1.0, 1.0, 1.0, 1.0, 1.0, 1.0, 1.0, 1.0, 1.0, 1.0, 1.0, 1.0, 1.0, 1.0, 1.0, 1.0, 1.0, 1.0, 1.0, 1.0, 1.0, 1.0, 1.0, 1.0, 1.0, 1.0, 1.0, 1.0, 1.0, 1.0, 1.0, 1.0, 1.0, 1.0, 1.0, 1.0, 1.0, 1.0, 1.0, 1.0, 1.0, 1.0, 1.0, 1.0, 1.0, 1.0, 1.0, 1.0, 1.0, 1.0, 1.0, 1.0, 1.0, 1.0, 1.0, 1.0, 1.0, 1.0, 1.0, 1.0, 1.0, 1.0, 1.0, 1.0, 1.0, 1.0, 1.0, 1.0, 1.0, 1.0, 1.0, 1.0, 1.0, 1.0, 1.0, 1.0, 1.0, 1.0, 1.0, 1.0, 1.0, 1.0, 1.0, 1.0, 1.0, 1.0, 1.0, 1.0, 1.0, 1.0, 1.0, 1.0, 1.0, 1.0, 1.0, 1.0, 1.0, 1.0, 1.0, 1.0, 1.0, 1.0, 1.0, 1.0, 1.0, 1.0, 1.0, 1.0, 1.0, 1.0, 1.0, 1.0, 1.0, 1.0, 1.0, 1.0, 1.0, 1.0, 1.0, 1.0, 1.0, 1.0, 1.0, 1.0, 1.0, 1.0, 1.0, 1.0, 1.0, 1.0, 1.0, 1.0, 1.0, 1.0, 1.0, 1.0, 1.0, 1.0, 1.0, 1.0, 1.0, 1.0, 1.0, 1.0, 1.0, 1.0, 1.0, 1.0, 1.0, 1.0, 1.0, 1.0, 1.0, 1.0, 1.0, 1.0, 1.0, 1.0, 1.0, 1.0, 1.0, 1.0, 1.0, 1.0, 1.0, 1.0, 1.0, 1.0, 1.0, 1.0, 1.0, 1.0, 1.0, 1.0, 1.0, 1.0, 1.0, 1.0, 1.0, 1.0, 1.0, 1.0, 1.0, 1.0, 1.0, 1.0, 1.0, 1.0, 1.0, 1.0, 1.0, 1.0, 1.0, 1.0, 1.0, 1.0, 1.0, 1.0, 1.0, 1.0, 1.0, 1.0, 1.0, 1.0, 1.0, 1.0, 1.0, 1.0, 1.0, 1.0, 1.0, 1.0, 1.0, 1.0, 1.0, 1.0, 1.0, 1.0, 1.0, 1.0, 1.0, 1.0, 1.0, 1.0, 1.0, 1.0, 1.0, 1.0, 1.0, 1.0, 1.0, 1.0, 1.0, 1.0, 1.0, 1.0, 1.0, 1.0, 1.0, 1.0, 1.0, 1.0, 1.0, 1.0, 1.0, 1.0, 1.0, 1.0, 1.0, 1.0, 1.0, 1.0, 1.0, 1.0, 1.0, 1.0, 1.0, 1.0, 1.0, 1.0, 1.0, 1.0, 1.0, 1.0, 1.0, 1.0, 1.0, 1.0, 1.0, 1.0, 1.0, 1.0, 1.0, 1.0, 1.0, 1.0, 1.0, 1.0, 1.0, 1.0, 1.0, 1.0, 1.0, 1.0, 1.0, 1.0, 1.0, 1.0, 1.0, 1.0, 1.0, 1.0, 1.0, 1.0, 1.0, 1.0, 1.0, 1.0, 1.0, 1.0, 1.0, 1.0, 1.0, 1.0, 1.0, 1.0, 1.0, 1.0, 1.0, 1.0, 1.0, 1.0, 1.0, 1.0, 1.0, 1.0, 1.0, 1.0, 1.0, 1.0, 1.0, 1.0, 1.0, 1.0, 1.0, 1.0, 1.0, 1.0, 1.0, 1.0, 1.0, 1.0, 1.0, 1.0, 1.0, 1.0, 1.0, 1.0, 1.0, 1.0, 1.0, 1.0, 1.0, 1.0, 1.0, 1.0, 1.0, 1.0, 1.0, 1.0, 1.0, 1.0, 1.0, 1.0, 1.0, 1.0, 1.0, 1.0, 1.0, 1.0, 1.0, 1.0, 1.0, 1.0, 1.0, 1.0, 1.0, 1.0, 1.0, 1.0, 1.0, 1.0, 1.0, 1.0, 1.0, 1.0, 1.0, 1.0, 1.0, 1.0, 1.0, 1.0, 1.0, 1.0, 1.0, 1.0, 1.0, 1.0, 1.0, 1.0, 1.0, 1.0, 1.0, 1.0, 1.0, 1.0, 1.0, 1.0, 1.0, 1.0, 1.0, 1.0, 1.0, 1.0, 1.0, 1.0, 1.0, 1.0, 1.0, 1.0, 1.0, 1.0, 1.0, 1.0, 1.0, 1.0, 1.0, 1.0, 1.0, 1.0, 1.0, 1.0, 1.0, 1.0, 1.0, 1.0, 1.0, 1.0, 1.0, 1.0, 1.0, 1.0, 1.0, 1.0, 1.0, 1.0, 1.0, 1.0, 1.0, 1.0, 1.0, 1.0, 1.0, 1.0, 1.0, 1.0, 1.0, 1.0, 1.0, 1.0, 1.0, 1.0, 1.0, 1.0, 1.0, 1.0, 1.0, 1.0, 1.0, 1.0, 1.0, 1.0, 1.0, 1.0, 1.0, 1.0, 1.0, 1.0, 1.0, 1.0, 1.0, 1.0, 1.0, 1.0, 1.0, 1.0, 1.0, 1.0, 1.0, 1.0, 1.0, 1.0, 1.0, 1.0, 1.0, 1.0, 1.0, 1.0, 1.0, 1.0, 1.0, 1.0, 1.0, 1.0, 1.0, 1.0, 1.0, 1.0, 1.0, 1.0, 1.0, 1.0, 1.0, 1.0, 1.0, 1.0, 1.0, 1.0, 1.0, 1.0, 1.0, 1.0, 1.0, 1.0, 1.0, 1.0, 1.0, 1.0, 1.0, 1.0, 1.0, 1.0, 1.0, 1.0, 1.0, 1.0, 1.0, 1.0, 1.0, 1.0, 1.0, 1.0, 1.0, 1.0, 1.0, 1.0, 1.0, 1.0, 1.0, 1.0, 1.0, 1.0, 1.0, 1.0, 1.0, 1.0, 1.0, 1.0, 1.0, 1.0, 1.0, 1.0, 1.0, 1.0, 1.0, 1.0, 1.0, 1.0, 1.0, 1.0, 1.0, 1.0, 1.0, 1.0, 1.0, 1.0, 1.0, 1.0, 1.0, 1.0, 1.0, 1.0, 1.0, 1.0, 1.0, 1.0, 1.0, 1.0, 1.0, 1.0, 1.0, 1.0, 1.0, 1.0, 1.0, 1.0, 1.0, 1.0, 1.0, 1.0, 1.0, 1.0, 1.0, 1.0, 1.0, 1.0, 1.0, 1.0, 1.0, 1.0, 1.0, 1.0, 1.0, 1.0, 1.0, 1.0, 1.0, 1.0, 1.0, 1.0, 1.0, 1.0, 1.0, 1.0, 1.0, 1.0, 1.0, 1.0, 1.0, 1.0, 1.0, 1.0, 1.0, 1.0, 1.0, 1.0, 1.0, 1.0, 1.0, 1.0, 1.0, 1.0, 1.0, 1.0, 1.0, 1.0, 1.0, 1.0, 1.0, 1.0, 1.0, 1.0, 1.0, 1.0, 1.0, 1.0, 1.0, 1.0, 1.0, 1.0, 1.0, 1.0, 1.0, 1.0, 1.0, 1.0, 1.0, 1.0, 1.0, 1.0, 1.0, 1.0, 1.0, 1.0, 1.0, 1.0, 1.0, 1.0, 1.0, 1.0, 1.0, 1.0, 1.0, 1.0, 1.0, 1.0, 1.0, 1.0, 1.0, 1.0, 1.0, 1.0, 1.0, 1.0, 1.0, 1.0, 1.0, 1.0, 1.0, 1.0, 1.0, 1.0, 1.0, 1.0, 1.0, 1.0, 1.0, 1.0, 1.0, 1.0, 1.0, 1.0, 1.0, 1.0, 1.0, 1.0, 1.0, 1.0, 1.0, 1.0, 1.0, 1.0, 1.0, 1.0, 1.0, 1.0, 1.0, 1.0, 1.0, 1.0, 1.0, 1.0, 1.0, 1.0, 1.0, 1.0, 1.0, 1.0, 1.0, 1.0, 1.0, 1.0, 1.0, 1.0, 1.0, 1.0, 1.0, 1.0, 1.0, 1.0, 1.0, 1.0, 1.0, 1.0, 1.0, 1.0, 1.0, 1.0, 1.0, 1.0, 1.0, 1.0, 1.0, 1.0, 1.0, 1.0, 1.0, 1.0, 1.0, 1.0, 1.0, 1.0, 1.0, 1.0, 1.0, 1.0, 1.0, 1.0, 1.0, 1.0, 1.0, 1.0, 1.0, 1.0, 1.0, 1.0, 1.0, 1.0, 1.0, 1.0, 1.0, 1.0, 1.0, 1.0, 1.0, 1.0, 1.0, 1.0, 1.0, 1.0, 1.0, 1.0, 1.0, 1.0, 1.0, 1.0, 1.0, 1.0, 1.0, 1.0, 1.0, 1.0, 1.0, 1.0, 1.0, 1.0, 1.0, 1.0, 1.0, 1.0, 1.0, 1.0, 1.0, 1.0, 1.0, 1.0, 1.0, 1.0, 1.0, 1.0, 1.0, 1.0, 1.0, 1.0, 1.0, 1.0, 1.0, 1.0, 1.0, 1.0, 1.0, 1.0, 1.0, 1.0, 1.0, 1.0, 1.0, 1.0, 1.0, 1.0, 1.0, 1.0, 1.0, 1.0, 1.0, 1.0, 1.0, 1.0, 1.0, 1.0, 1.0, 1.0, 1.0, 1.0, 1.0, 1.0, 1.0, 1.0, 1.0, 1.0, 1.0, 1.0, 1.0, 1.0, 1.0, 1.0, 1.0, 1.0, 1.0, 1.0, 1.0, 1.0, 1.0, 1.0, 1.0, 1.0, 1.0, 1.0, 1.0, 1.0, 1.0, 1.0, 1.0, 1.0, 1.0, 1.0, 1.0, 1.0, 1.0, 1.0, 1.0, 1.0, 1.0])
me_g_cable_cut.materials.append(mat_mtl_security)
me_g_cable_cut.use_remesh_preserve_volume = False
me_g_cable_cut.use_remesh_preserve_attributes = False
me_g_cable_cut.use_mirror_vertex_groups = False
me_g_cable_cut.update()
me_co_culling = bpy.data.meshes.new('co_culling')
me_co_culling.from_pydata([(-0.2, -0.1, -0.11), (-0.2, -0.1, 0.11), (-0.2, 0.1, -0.11), (-0.2, 0.1, 0.11), (0.2, -0.1, -0.11), (0.2, -0.1, 0.11), (0.2, 0.1, -0.11), (0.2, 0.1, 0.11)], [], [(0, 1, 3, 2), (2, 3, 7, 6), (6, 7, 5, 4), (4, 5, 1, 0), (2, 6, 4, 0), (7, 3, 1, 5)])
me_co_culling.use_remesh_preserve_volume = False
me_co_culling.use_remesh_preserve_attributes = False
me_co_culling.use_mirror_vertex_groups = False
me_co_culling.update()
me_g_cable = bpy.data.meshes.new('g_cable')
me_g_cable.from_pydata([(-0.04403, 0.004819, -0.02703), (-0.0413, 0.004978, -0.0139), (-0.0399, 0.002743, -0.02703), (-0.03761, 0.002876, -0.01573), (-0.03963, -0.001873, -0.02703), (-0.03734, -0.00174, -0.01573), (-0.0435, -0.004413, -0.02703), (-0.04077, -0.004255, -0.0139), (-0.04763, -0.002337, -0.02703), (-0.04445, -0.002153, -0.01207), (-0.0479, 0.002279, -0.02703), (-0.04472, 0.002463, -0.01207), (-0.02874, 0.005706, -0.002586), (-0.02812, 0.003426, -0.006561), (-0.02786, -0.00119, -0.006561), (-0.02821, -0.003526, -0.002586), (-0.02883, -0.001246, 0.001388), (-0.0291, 0.00337, 0.001388), (0.01125, 0.008026, 0.004557), (0.01135, 0.005717, 0.0005529), (0.01162, 0.001101, 0.0005529), (0.01178, -0.001206, 0.004557), (0.01168, 0.001104, 0.008562), (0.01141, 0.00572, 0.008562), (0.0266, 0.008917, -0.0002279), (0.02424, 0.006464, -0.003354), (0.02451, 0.001848, -0.003354), (0.02714, -0.0003151, -0.0002279), (0.0295, 0.002138, 0.002898), (0.02923, 0.006754, 0.002898), (0.05829, 0.01076, -0.02373), (0.05653, 0.008338, -0.02726), (0.05679, 0.003721, -0.02726), (0.05883, 0.001523, -0.02373), (0.06059, 0.003941, -0.02021), (0.06032, 0.008558, -0.02021), (0.06989, 0.01143, -0.02732), (0.06953, 0.009092, -0.0313), (0.0698, 0.004476, -0.0313), (0.07043, 0.002196, -0.02732), (0.07079, 0.004533, -0.02335), (0.07052, 0.009149, -0.02335), (0.11, 0.01166, -0.02434), (0.1117, 0.00927, -0.02789), (0.1116, 0.004647, -0.02784), (0.1097, 0.002417, -0.02424), (0.108, 0.00481, -0.02069), (0.1081, 0.009432, -0.02074), (0.124, 0.01233, -0.01012), (0.1274, 0.01016, -0.01243), (0.1276, 0.005539, -0.01238), (0.1245, 0.003091, -0.01001), (0.1211, 0.005261, -0.007702), (0.1209, 0.009879, -0.007754), (0.1331, 0.01011, -0.004214), (0.1332, 0.009832, -0.009009), (0.1334, 0.005446, -0.01133), (0.1335, 0.001332, -0.008846), (0.1334, 0.001605, -0.004051), (0.1332, 0.005992, -0.001736), (0.1443, 0.01007, -0.003408), (0.1425, 0.01069, -0.007811), (0.1424, 0.00696, -0.01109), (0.1441, 0.002621, -0.009969), (0.1459, 0.002008, -0.005566), (0.146, 0.005733, -0.002285), (0.1616, 0.01747, -0.01478), (0.1617, 0.01817, -0.01854), (0.1618, 0.01522, -0.02116), (0.1618, 0.01158, -0.02003), (0.1618, 0.01088, -0.01627), (0.1617, 0.01383, -0.01365), (-0.03503, 0.005387, -0.00824), (-0.0333, 0.002689, -0.01067), (-0.03308, -0.001056, -0.01067), (-0.03449, -0.003936, -0.00824), (-0.03775, 0.003535, -0.004409), (-0.0374, -0.002411, -0.004409), (-0.009252, 0.005601, 0.006928), (-0.008776, 0.00725, 0.001016), (-0.008196, -0.00275, 0.001016), (-0.008859, -0.001167, 0.006927), (-0.008657, 0.003257, -0.001069), (-0.008539, 0.00123, -0.001069), (0.02084, 0.001224, 0.006445), (0.02052, 0.00666, 0.006445), (0.01818, 0.001786, -0.0009429), (0.01946, -0.0007853, 0.002166), (0.01892, 0.008497, 0.002167), (0.01795, 0.005795, -0.0009429), (0.04299, 0.0004578, -0.01198), (0.04504, 0.003085, -0.008653), (0.04039, 0.007356, -0.0153), (0.04065, 0.00283, -0.0153), (0.04478, 0.00761, -0.008653), (0.04244, 0.009983, -0.01198), (0.06318, 0.003841, -0.02971), (0.06463, 0.001871, -0.02553), (0.06408, 0.01116, -0.02553), (0.06287, 0.008976, -0.02974), (0.06534, 0.008645, -0.02209), (0.06557, 0.004454, -0.02212), (0.1078, 0.007135, -0.02007), (0.0908, 0.01042, -0.03186), (0.09088, 0.003367, -0.03169), (0.08951, 0.005841, -0.02376), (0.08944, 0.008077, -0.02376), (0.09009, 0.002171, -0.02579), (0.08992, 0.01184, -0.02586), (0.1279, 0.00786, -0.01291), (0.1262, 0.003801, -0.01155), (0.117, 0.01246, -0.01721), (0.12, 0.01001, -0.02059), (0.1146, 0.009422, -0.01437), (0.1171, 0.003003, -0.01714), (0.1148, 0.005318, -0.01445), (0.1196, 0.005003, -0.02007), (0.127, 0.002993, -0.005497), (0.1267, 0.008128, -0.003927), (0.1305, 0.005567, -0.01164), (0.129, 0.002259, -0.009451), (0.1285, 0.01145, -0.007082), (0.1302, 0.009847, -0.01062), (0.1396, 0.005785, -0.001153), (0.1387, 0.01021, -0.003696), (0.1388, 0.001819, -0.009487), (0.1397, 0.001073, -0.004401), (0.1378, 0.009856, -0.008226), (0.1379, 0.006167, -0.01083), (0.1543, 0.00585, -0.01074), (0.1543, 0.009747, -0.007352), (0.1524, 0.01108, -0.01548), (0.153, 0.006995, -0.01508), (0.153, 0.01393, -0.008961), (0.1524, 0.01384, -0.01305)], [], [(0, 1, 3, 2), (2, 3, 5, 4), (4, 5, 7, 6), (6, 7, 9, 8), (8, 9, 11, 10), (10, 11, 1, 0), (73, 72, 12, 13), (75, 74, 14, 15), (72, 76, 17, 12), (77, 75, 15, 16), (74, 73, 13, 14), (76, 77, 16, 17), (79, 78, 23, 18), (81, 80, 21, 22), (83, 82, 19, 20), (78, 81, 22, 23), (80, 83, 20, 21), (82, 79, 18, 19), (85, 84, 28, 29), (87, 86, 26, 27), (89, 88, 24, 25), (88, 85, 29, 24), (84, 87, 27, 28), (86, 89, 25, 26), (91, 90, 33, 34), (93, 92, 31, 32), (94, 91, 34, 35), (90, 93, 32, 33), (92, 95, 30, 31), (95, 94, 35, 30), (97, 96, 38, 39), (99, 98, 36, 37), (98, 100, 41, 36), (101, 97, 39, 40), (96, 99, 37, 38), (100, 101, 40, 41), (104, 103, 43, 44), (102, 105, 46), (107, 104, 44, 45), (103, 108, 42, 43), (108, 106, 47, 42), (105, 107, 45, 46), (112, 111, 48, 49), (111, 113, 53, 48), (115, 114, 51, 52), (109, 112, 49), (47, 102, 113), (110, 116, 50), (118, 117, 58, 59), (51, 110, 120), (122, 121, 54, 55), (121, 118, 59, 54), (117, 120, 57, 58), (50, 109, 119), (124, 123, 65, 60), (126, 125, 63, 64), (128, 127, 61, 62), (123, 126, 64, 65), (125, 128, 62, 63), (127, 124, 60, 61), (130, 129, 70, 71), (132, 131, 68, 69), (134, 133, 66, 67), (133, 130, 71, 66), (129, 132, 69, 70), (131, 134, 67, 68), (62, 61, 134, 131), (64, 63, 132, 129), (60, 65, 130, 133), (61, 60, 133, 134), (63, 62, 131, 132), (65, 64, 129, 130), (55, 54, 124, 127), (57, 56, 128, 125), (59, 58, 126, 123), (56, 55, 127, 128), (58, 57, 125, 126), (54, 59, 123, 124), (119, 109, 122), (109, 49, 122), (56, 119, 122, 55), (52, 51, 120, 117), (48, 53, 118, 121), (49, 48, 121, 122), (120, 110, 119), (110, 50, 119), (57, 120, 119, 56), (53, 52, 117, 118), (114, 116, 110), (114, 110, 51), (45, 44, 116, 114), (113, 102, 115), (102, 46, 115), (53, 113, 115, 52), (116, 112, 109), (116, 109, 50), (44, 43, 112, 116), (46, 45, 114, 115), (42, 47, 113, 111), (43, 42, 111, 112), (40, 39, 107, 105), (36, 41, 106, 108), (37, 36, 108, 103), (39, 38, 104, 107), (106, 105, 102), (106, 102, 47), (41, 40, 105, 106), (38, 37, 103, 104), (35, 34, 101, 100), (32, 31, 99, 96), (34, 33, 97, 101), (30, 35, 100, 98), (31, 30, 98, 99), (33, 32, 96, 97), (24, 29, 94, 95), (25, 24, 95, 92), (27, 26, 93, 90), (29, 28, 91, 94), (26, 25, 92, 93), (28, 27, 90, 91), (20, 19, 89, 86), (22, 21, 87, 84), (18, 23, 85, 88), (19, 18, 88, 89), (21, 20, 86, 87), (23, 22, 84, 85), (13, 12, 79, 82), (15, 14, 83, 80), (17, 16, 81, 78), (14, 13, 82, 83), (16, 15, 80, 81), (12, 17, 78, 79), (11, 9, 77, 76), (5, 3, 73, 74), (9, 7, 75, 77), (1, 11, 76, 72), (7, 5, 74, 75), (3, 1, 72, 73)])
me_g_cable.polygons.foreach_set('use_smooth', [True] * 138)
_uv = me_g_cable.uv_layers.new(name='UVMap')
_uv.uv.foreach_set('vector', [0.9814, 0.02734, 0.9814, 0.03027, 0.9824, 0.03027, 0.9824, 0.02734, 0.9824, 0.02734, 0.9824, 0.03027, 0.9814, 0.03027, 0.9814, 0.02734, 0.9814, 0.02734, 0.9814, 0.03027, 0.9824, 0.03027, 0.9824, 0.02734, 0.9824, 0.02734, 0.9824, 0.03027, 0.9814, 0.03027, 0.9814, 0.02734, 0.9814, 0.02734, 0.9814, 0.03027, 0.9824, 0.03027, 0.9824, 0.02734, 0.9824, 0.02734, 0.9824, 0.03027, 0.9814, 0.03027, 0.9814, 0.02734, 0.9824, 0.03223, 0.9814, 0.03223, 0.9814, 0.03418, 0.9824, 0.03418, 0.9824, 0.03223, 0.9814, 0.03223, 0.9814, 0.03418, 0.9824, 0.03418, 0.9814, 0.03223, 0.9824, 0.03223, 0.9824, 0.03418, 0.9814, 0.03418, 0.9814, 0.03223, 0.9824, 0.03223, 0.9824, 0.03418, 0.9814, 0.03418, 0.9814, 0.03223, 0.9824, 0.03223, 0.9824, 0.03418, 0.9814, 0.03418, 0.9824, 0.03223, 0.9814, 0.03223, 0.9814, 0.03418, 0.9824, 0.03418, 0.9814, 0.03613, 0.9824, 0.03613, 0.9824, 0.03711, 0.9814, 0.03711, 0.9814, 0.03613, 0.9824, 0.03613, 0.9824, 0.03711, 0.9814, 0.03711, 0.9814, 0.03613, 0.9824, 0.03613, 0.9824, 0.03711, 0.9814, 0.03711, 0.9824, 0.03613, 0.9814, 0.03613, 0.9814, 0.03711, 0.9824, 0.03711, 0.9824, 0.03613, 0.9814, 0.03613, 0.9814, 0.03711, 0.9824, 0.03711, 0.9824, 0.03613, 0.9814, 0.03613, 0.9814, 0.03711, 0.9824, 0.03711, 0.9824, 0.03906, 0.9814, 0.03906, 0.9814, 0.04102, 0.9824, 0.04102, 0.9824, 0.03906, 0.9814, 0.03906, 0.9814, 0.04102, 0.9824, 0.04102, 0.9824, 0.03906, 0.9814, 0.03906, 0.9814, 0.04102, 0.9824, 0.04102, 0.9814, 0.03906, 0.9824, 0.03906, 0.9824, 0.04102, 0.9814, 0.04102, 0.9814, 0.03906, 0.9824, 0.03906, 0.9824, 0.04102, 0.9814, 0.04102, 0.9814, 0.03906, 0.9824, 0.03906, 0.9824, 0.04102, 0.9814, 0.04102, 0.9814, 0.04297, 0.9824, 0.04297, 0.9824, 0.04492, 0.9814, 0.04492, 0.9814, 0.04297, 0.9824, 0.04297, 0.9824, 0.04492, 0.9814, 0.04492, 0.9824, 0.04297, 0.9814, 0.04297, 0.9814, 0.04492, 0.9824, 0.04492, 0.9824, 0.04297, 0.9814, 0.04297, 0.9814, 0.04492, 0.9824, 0.04492, 0.9824, 0.04297, 0.9814, 0.04297, 0.9814, 0.04492, 0.9824, 0.04492, 0.9814, 0.04297, 0.9824, 0.04297, 0.9824, 0.04492, 0.9814, 0.04492, 0.9824, 0.04688, 0.9814, 0.04688, 0.9814, 0.04785, 0.9824, 0.04785, 0.9824, 0.04688, 0.9814, 0.04688, 0.9814, 0.04785, 0.9824, 0.04785, 0.9814, 0.04688, 0.9824, 0.04688, 0.9824, 0.04785, 0.9814, 0.04785, 0.9814, 0.04688, 0.9824, 0.04688, 0.9824, 0.04785, 0.9814, 0.04785, 0.9814, 0.04688, 0.9824, 0.04688, 0.9824, 0.04785, 0.9814, 0.04785, 0.9824, 0.04688, 0.9814, 0.04688, 0.9814, 0.04785, 0.9824, 0.04785, 0.9814, 0.0498, 0.9824, 0.0498, 0.9824, 0.05176, 0.9814, 0.05176, 0.9824, 0.05176, 0.9814, 0.0498, 0.9814, 0.05176, 0.9824, 0.0498, 0.9814, 0.0498, 0.9814, 0.05176, 0.9824, 0.05176, 0.9824, 0.0498, 0.9814, 0.0498, 0.9814, 0.05176, 0.9824, 0.05176, 0.9814, 0.0498, 0.9824, 0.0498, 0.9824, 0.05176, 0.9814, 0.05176, 0.9814, 0.0498, 0.9824, 0.0498, 0.9824, 0.05176, 0.9814, 0.05176, 0.9824, 0.05371, 0.9814, 0.05371, 0.9814, 0.05566, 0.9824, 0.05566, 0.9814, 0.05371, 0.9824, 0.05371, 0.9824, 0.05566, 0.9814, 0.05566, 0.9814, 0.05371, 0.9824, 0.05371, 0.9824, 0.05566, 0.9814, 0.05566, 0.9824, 0.05566, 0.9824, 0.05371, 0.9824, 0.05566, 0.9824, 0.05176, 0.9824, 0.05176, 0.9824, 0.05371, 0.9824, 0.05566, 0.9814, 0.05371, 0.9814, 0.05566, 0.9824, 0.05664, 0.9814, 0.05664, 0.9814, 0.05859, 0.9824, 0.05859, 0.9824, 0.05566, 0.9824, 0.05566, 0.9824, 0.05664, 0.9824, 0.05664, 0.9814, 0.05664, 0.9814, 0.05859, 0.9824, 0.05859, 0.9814, 0.05664, 0.9824, 0.05664, 0.9824, 0.05859, 0.9814, 0.05859, 0.9814, 0.05664, 0.9824, 0.05664, 0.9824, 0.05859, 0.9814, 0.05859, 0.9814, 0.05566, 0.9824, 0.05566, 0.9814, 0.05664, 0.9814, 0.06055, 0.9824, 0.06055, 0.9824, 0.0625, 0.9814, 0.0625, 0.9814, 0.06055, 0.9824, 0.06055, 0.9824, 0.0625, 0.9814, 0.0625, 0.9814, 0.06055, 0.9824, 0.06055, 0.9824, 0.0625, 0.9814, 0.0625, 0.9824, 0.06055, 0.9814, 0.06055, 0.9814, 0.0625, 0.9824, 0.0625, 0.9824, 0.06055, 0.9814, 0.06055, 0.9814, 0.0625, 0.9824, 0.0625, 0.9824, 0.06055, 0.9814, 0.06055, 0.9814, 0.0625, 0.9824, 0.0625, 0.9824, 0.06445, 0.9814, 0.06445, 0.9814, 0.06543, 0.9824, 0.06543, 0.9824, 0.06445, 0.9814, 0.06445, 0.9814, 0.06543, 0.9824, 0.06543, 0.9824, 0.06445, 0.9814, 0.06445, 0.9814, 0.06543, 0.9824, 0.06543, 0.9814, 0.06445, 0.9824, 0.06445, 0.9824, 0.06543, 0.9814, 0.06543, 0.9814, 0.06445, 0.9824, 0.06445, 0.9824, 0.06543, 0.9814, 0.06543, 0.9814, 0.06445, 0.9824, 0.06445, 0.9824, 0.06543, 0.9814, 0.06543, 0.9814, 0.0625, 0.9824, 0.0625, 0.9824, 0.06445, 0.9814, 0.06445, 0.9814, 0.0625, 0.9824, 0.0625, 0.9824, 0.06445, 0.9814, 0.06445, 0.9814, 0.0625, 0.9824, 0.0625, 0.9824, 0.06445, 0.9814, 0.06445, 0.9824, 0.0625, 0.9814, 0.0625, 0.9814, 0.06445, 0.9824, 0.06445, 0.9824, 0.0625, 0.9814, 0.0625, 0.9814, 0.06445, 0.9824, 0.06445, 0.9824, 0.0625, 0.9814, 0.0625, 0.9814, 0.06445, 0.9824, 0.06445, 0.9824, 0.05859, 0.9814, 0.05859, 0.9814, 0.06055, 0.9824, 0.06055, 0.9824, 0.05859, 0.9814, 0.05859, 0.9814, 0.06055, 0.9824, 0.06055, 0.9824, 0.05859, 0.9814, 0.05859, 0.9814, 0.06055, 0.9824, 0.06055, 0.9814, 0.05859, 0.9824, 0.05859, 0.9824, 0.06055, 0.9814, 0.06055, 0.9814, 0.05859, 0.9824, 0.05859, 0.9824, 0.06055, 0.9814, 0.06055, 0.9814, 0.05859, 0.9824, 0.05859, 0.9824, 0.06055, 0.9814, 0.06055, 0.9814, 0.05664, 0.9824, 0.05566, 0.9824, 0.05664, 0.9824, 0.05566, 0.9824, 0.05566, 0.9824, 0.05664, 0.9814, 0.05859, 0.9814, 0.05664, 0.9824, 0.05664, 0.9824, 0.05859, 0.9814, 0.05566, 0.9824, 0.05566, 0.9824, 0.05664, 0.9814, 0.05664, 0.9814, 0.05566, 0.9824, 0.05566, 0.9824, 0.05664, 0.9814, 0.05664, 0.9824, 0.05566, 0.9814, 0.05566, 0.9814, 0.05664, 0.9824, 0.05664, 0.9824, 0.05664, 0.9824, 0.05566, 0.9814, 0.05664, 0.9824, 0.05566, 0.9814, 0.05566, 0.9814, 0.05664, 0.9824, 0.05859, 0.9824, 0.05664, 0.9814, 0.05664, 0.9814, 0.05859, 0.9824, 0.05566, 0.9814, 0.05566, 0.9814, 0.05664, 0.9824, 0.05664, 0.9824, 0.05371, 0.9814, 0.05371, 0.9824, 0.05566, 0.9824, 0.05371, 0.9824, 0.05566, 0.9824, 0.05566, 0.9824, 0.05176, 0.9814, 0.05176, 0.9814, 0.05371, 0.9824, 0.05371, 0.9824, 0.05371, 0.9824, 0.05176, 0.9814, 0.05371, 0.9824, 0.05176, 0.9814, 0.05176, 0.9814, 0.05371, 0.9824, 0.05566, 0.9824, 0.05371, 0.9814, 0.05371, 0.9814, 0.05566, 0.9814, 0.05371, 0.9824, 0.05371, 0.9824, 0.05566, 0.9814, 0.05371, 0.9824, 0.05566, 0.9814, 0.05566, 0.9814, 0.05176, 0.9824, 0.05176, 0.9824, 0.05371, 0.9814, 0.05371, 0.9814, 0.05176, 0.9824, 0.05176, 0.9824, 0.05371, 0.9814, 0.05371, 0.9814, 0.05176, 0.9824, 0.05176, 0.9824, 0.05371, 0.9814, 0.05371, 0.9824, 0.05176, 0.9814, 0.05176, 0.9814, 0.05371, 0.9824, 0.05371, 0.9814, 0.04785, 0.9824, 0.04785, 0.9824, 0.0498, 0.9814, 0.0498, 0.9814, 0.04785, 0.9824, 0.04785, 0.9824, 0.0498, 0.9814, 0.0498, 0.9824, 0.04785, 0.9814, 0.04785, 0.9814, 0.0498, 0.9824, 0.0498, 0.9824, 0.04785, 0.9814, 0.04785, 0.9814, 0.0498, 0.9824, 0.0498, 0.9824, 0.0498, 0.9814, 0.0498, 0.9824, 0.05176, 0.9824, 0.0498, 0.9824, 0.05176, 0.9824, 0.05176, 0.9824, 0.04785, 0.9814, 0.04785, 0.9814, 0.0498, 0.9824, 0.0498, 0.9814, 0.04785, 0.9824, 0.04785, 0.9824, 0.0498, 0.9814, 0.0498, 0.9824, 0.04492, 0.9814, 0.04492, 0.9814, 0.04688, 0.9824, 0.04688, 0.9814, 0.04492, 0.9824, 0.04492, 0.9824, 0.04688, 0.9814, 0.04688, 0.9814, 0.04492, 0.9824, 0.04492, 0.9824, 0.04688, 0.9814, 0.04688, 0.9814, 0.04492, 0.9824, 0.04492, 0.9824, 0.04688, 0.9814, 0.04688, 0.9824, 0.04492, 0.9814, 0.04492, 0.9814, 0.04688, 0.9824, 0.04688, 0.9824, 0.04492, 0.9814, 0.04492, 0.9814, 0.04688, 0.9824, 0.04688, 0.9814, 0.04102, 0.9824, 0.04102, 0.9824, 0.04297, 0.9814, 0.04297, 0.9824, 0.04102, 0.9814, 0.04102, 0.9814, 0.04297, 0.9824, 0.04297, 0.9824, 0.04102, 0.9814, 0.04102, 0.9814, 0.04297, 0.9824, 0.04297, 0.9824, 0.04102, 0.9814, 0.04102, 0.9814, 0.04297, 0.9824, 0.04297, 0.9814, 0.04102, 0.9824, 0.04102, 0.9824, 0.04297, 0.9814, 0.04297, 0.9814, 0.04102, 0.9824, 0.04102, 0.9824, 0.04297, 0.9814, 0.04297, 0.9814, 0.03711, 0.9824, 0.03711, 0.9824, 0.03906, 0.9814, 0.03906, 0.9814, 0.03711, 0.9824, 0.03711, 0.9824, 0.03906, 0.9814, 0.03906, 0.9814, 0.03711, 0.9824, 0.03711, 0.9824, 0.03906, 0.9814, 0.03906, 0.9824, 0.03711, 0.9814, 0.03711, 0.9814, 0.03906, 0.9824, 0.03906, 0.9824, 0.03711, 0.9814, 0.03711, 0.9814, 0.03906, 0.9824, 0.03906, 0.9824, 0.03711, 0.9814, 0.03711, 0.9814, 0.03906, 0.9824, 0.03906, 0.9824, 0.03418, 0.9814, 0.03418, 0.9814, 0.03613, 0.9824, 0.03613, 0.9824, 0.03418, 0.9814, 0.03418, 0.9814, 0.03613, 0.9824, 0.03613, 0.9824, 0.03418, 0.9814, 0.03418, 0.9814, 0.03613, 0.9824, 0.03613, 0.9814, 0.03418, 0.9824, 0.03418, 0.9824, 0.03613, 0.9814, 0.03613, 0.9814, 0.03418, 0.9824, 0.03418, 0.9824, 0.03613, 0.9814, 0.03613, 0.9814, 0.03418, 0.9824, 0.03418, 0.9824, 0.03613, 0.9814, 0.03613, 0.9824, 0.03027, 0.9814, 0.03027, 0.9814, 0.03223, 0.9824, 0.03223, 0.9814, 0.03027, 0.9824, 0.03027, 0.9824, 0.03223, 0.9814, 0.03223, 0.9814, 0.03027, 0.9824, 0.03027, 0.9824, 0.03223, 0.9814, 0.03223, 0.9814, 0.03027, 0.9824, 0.03027, 0.9824, 0.03223, 0.9814, 0.03223, 0.9824, 0.03027, 0.9814, 0.03027, 0.9814, 0.03223, 0.9824, 0.03223, 0.9824, 0.03027, 0.9814, 0.03027, 0.9814, 0.03223, 0.9824, 0.03223])
_ca = me_g_cable.color_attributes.new('Col', 'BYTE_COLOR', 'CORNER')
_ca.data.foreach_set('color', [1.0, 1.0, 1.0, 1.0, 1.0, 1.0, 1.0, 1.0, 1.0, 1.0, 1.0, 1.0, 1.0, 1.0, 1.0, 1.0, 1.0, 1.0, 1.0, 1.0, 1.0, 1.0, 1.0, 1.0, 1.0, 1.0, 1.0, 1.0, 1.0, 1.0, 1.0, 1.0, 1.0, 1.0, 1.0, 1.0, 1.0, 1.0, 1.0, 1.0, 1.0, 1.0, 1.0, 1.0, 1.0, 1.0, 1.0, 1.0, 1.0, 1.0, 1.0, 1.0, 1.0, 1.0, 1.0, 1.0, 1.0, 1.0, 1.0, 1.0, 1.0, 1.0, 1.0, 1.0, 1.0, 1.0, 1.0, 1.0, 1.0, 1.0, 1.0, 1.0, 1.0, 1.0, 1.0, 1.0, 1.0, 1.0, 1.0, 1.0, 1.0, 1.0, 1.0, 1.0, 1.0, 1.0, 1.0, 1.0, 1.0, 1.0, 1.0, 1.0, 1.0, 1.0, 1.0, 1.0, 1.0, 1.0, 1.0, 1.0, 1.0, 1.0, 1.0, 1.0, 1.0, 1.0, 1.0, 1.0, 1.0, 1.0, 1.0, 1.0, 1.0, 1.0, 1.0, 1.0, 1.0, 1.0, 1.0, 1.0, 1.0, 1.0, 1.0, 1.0, 1.0, 1.0, 1.0, 1.0, 1.0, 1.0, 1.0, 1.0, 1.0, 1.0, 1.0, 1.0, 1.0, 1.0, 1.0, 1.0, 1.0, 1.0, 1.0, 1.0, 1.0, 1.0, 1.0, 1.0, 1.0, 1.0, 1.0, 1.0, 1.0, 1.0, 1.0, 1.0, 1.0, 1.0, 1.0, 1.0, 1.0, 1.0, 1.0, 1.0, 1.0, 1.0, 1.0, 1.0, 1.0, 1.0, 1.0, 1.0, 1.0, 1.0, 1.0, 1.0, 1.0, 1.0, 1.0, 1.0, 1.0, 1.0, 1.0, 1.0, 1.0, 1.0, 1.0, 1.0, 1.0, 1.0, 1.0, 1.0, 1.0, 1.0, 1.0, 1.0, 1.0, 1.0, 1.0, 1.0, 1.0, 1.0, 1.0, 1.0, 1.0, 1.0, 1.0, 1.0, 1.0, 1.0, 1.0, 1.0, 1.0, 1.0, 1.0, 1.0, 1.0, 1.0, 1.0, 1.0, 1.0, 1.0, 1.0, 1.0, 1.0, 1.0, 1.0, 1.0, 1.0, 1.0, 1.0, 1.0, 1.0, 1.0, 1.0, 1.0, 1.0, 1.0, 1.0, 1.0, 1.0, 1.0, 1.0, 1.0, 1.0, 1.0, 1.0, 1.0, 1.0, 1.0, 1.0, 1.0, 1.0, 1.0, 1.0, 1.0, 1.0, 1.0, 1.0, 1.0, 1.0, 1.0, 1.0, 1.0, 1.0, 1.0, 1.0, 1.0, 1.0, 1.0, 1.0, 1.0, 1.0, 1.0, 1.0, 1.0, 1.0, 1.0, 1.0, 1.0, 1.0, 1.0, 1.0, 1.0, 1.0, 1.0, 1.0, 1.0, 1.0, 1.0, 1.0, 1.0, 1.0, 1.0, 1.0, 1.0, 1.0, 1.0, 1.0, 1.0, 1.0, 1.0, 1.0, 1.0, 1.0, 1.0, 1.0, 1.0, 1.0, 1.0, 1.0, 1.0, 1.0, 1.0, 1.0, 1.0, 1.0, 1.0, 1.0, 1.0, 1.0, 1.0, 1.0, 1.0, 1.0, 1.0, 1.0, 1.0, 1.0, 1.0, 1.0, 1.0, 1.0, 1.0, 1.0, 1.0, 1.0, 1.0, 1.0, 1.0, 1.0, 1.0, 1.0, 1.0, 1.0, 1.0, 1.0, 1.0, 1.0, 1.0, 1.0, 1.0, 1.0, 1.0, 1.0, 1.0, 1.0, 1.0, 1.0, 1.0, 1.0, 1.0, 1.0, 1.0, 1.0, 1.0, 1.0, 1.0, 1.0, 1.0, 1.0, 1.0, 1.0, 1.0, 1.0, 1.0, 1.0, 1.0, 1.0, 1.0, 1.0, 1.0, 1.0, 1.0, 1.0, 1.0, 1.0, 1.0, 1.0, 1.0, 1.0, 1.0, 1.0, 1.0, 1.0, 1.0, 1.0, 1.0, 1.0, 1.0, 1.0, 1.0, 1.0, 1.0, 1.0, 1.0, 1.0, 1.0, 1.0, 1.0, 1.0, 1.0, 1.0, 1.0, 1.0, 1.0, 1.0, 1.0, 1.0, 1.0, 1.0, 1.0, 1.0, 1.0, 1.0, 1.0, 1.0, 1.0, 1.0, 1.0, 1.0, 1.0, 1.0, 1.0, 1.0, 1.0, 1.0, 1.0, 1.0, 1.0, 1.0, 1.0, 1.0, 1.0, 1.0, 1.0, 1.0, 1.0, 1.0, 1.0, 1.0, 1.0, 1.0, 1.0, 1.0, 1.0, 1.0, 1.0, 1.0, 1.0, 1.0, 1.0, 1.0, 1.0, 1.0, 1.0, 1.0, 1.0, 1.0, 1.0, 1.0, 1.0, 1.0, 1.0, 1.0, 1.0, 1.0, 1.0, 1.0, 1.0, 1.0, 1.0, 1.0, 1.0, 1.0, 1.0, 1.0, 1.0, 1.0, 1.0, 1.0, 1.0, 1.0, 1.0, 1.0, 1.0, 1.0, 1.0, 1.0, 1.0, 1.0, 1.0, 1.0, 1.0, 1.0, 1.0, 1.0, 1.0, 1.0, 1.0, 1.0, 1.0, 1.0, 1.0, 1.0, 1.0, 1.0, 1.0, 1.0, 1.0, 1.0, 1.0, 1.0, 1.0, 1.0, 1.0, 1.0, 1.0, 1.0, 1.0, 1.0, 1.0, 1.0, 1.0, 1.0, 1.0, 1.0, 1.0, 1.0, 1.0, 1.0, 1.0, 1.0, 1.0, 1.0, 1.0, 1.0, 1.0, 1.0, 1.0, 1.0, 1.0, 1.0, 1.0, 1.0, 1.0, 1.0, 1.0, 1.0, 1.0, 1.0, 1.0, 1.0, 1.0, 1.0, 1.0, 1.0, 1.0, 1.0, 1.0, 1.0, 1.0, 1.0, 1.0, 1.0, 1.0, 1.0, 1.0, 1.0, 1.0, 1.0, 1.0, 1.0, 1.0, 1.0, 1.0, 1.0, 1.0, 1.0, 1.0, 1.0, 1.0, 1.0, 1.0, 1.0, 1.0, 1.0, 1.0, 1.0, 1.0, 1.0, 1.0, 1.0, 1.0, 1.0, 1.0, 1.0, 1.0, 1.0, 1.0, 1.0, 1.0, 1.0, 1.0, 1.0, 1.0, 1.0, 1.0, 1.0, 1.0, 1.0, 1.0, 1.0, 1.0, 1.0, 1.0, 1.0, 1.0, 1.0, 1.0, 1.0, 1.0, 1.0, 1.0, 1.0, 1.0, 1.0, 1.0, 1.0, 1.0, 1.0, 1.0, 1.0, 1.0, 1.0, 1.0, 1.0, 1.0, 1.0, 1.0, 1.0, 1.0, 1.0, 1.0, 1.0, 1.0, 1.0, 1.0, 1.0, 1.0, 1.0, 1.0, 1.0, 1.0, 1.0, 1.0, 1.0, 1.0, 1.0, 1.0, 1.0, 1.0, 1.0, 1.0, 1.0, 1.0, 1.0, 1.0, 1.0, 1.0, 1.0, 1.0, 1.0, 1.0, 1.0, 1.0, 1.0, 1.0, 1.0, 1.0, 1.0, 1.0, 1.0, 1.0, 1.0, 1.0, 1.0, 1.0, 1.0, 1.0, 1.0, 1.0, 1.0, 1.0, 1.0, 1.0, 1.0, 1.0, 1.0, 1.0, 1.0, 1.0, 1.0, 1.0, 1.0, 1.0, 1.0, 1.0, 1.0, 1.0, 1.0, 1.0, 1.0, 1.0, 1.0, 1.0, 1.0, 1.0, 1.0, 1.0, 1.0, 1.0, 1.0, 1.0, 1.0, 1.0, 1.0, 1.0, 1.0, 1.0, 1.0, 1.0, 1.0, 1.0, 1.0, 1.0, 1.0, 1.0, 1.0, 1.0, 1.0, 1.0, 1.0, 1.0, 1.0, 1.0, 1.0, 1.0, 1.0, 1.0, 1.0, 1.0, 1.0, 1.0, 1.0, 1.0, 1.0, 1.0, 1.0, 1.0, 1.0, 1.0, 1.0, 1.0, 1.0, 1.0, 1.0, 1.0, 1.0, 1.0, 1.0, 1.0, 1.0, 1.0, 1.0, 1.0, 1.0, 1.0, 1.0, 1.0, 1.0, 1.0, 1.0, 1.0, 1.0, 1.0, 1.0, 1.0, 1.0, 1.0, 1.0, 1.0, 1.0, 1.0, 1.0, 1.0, 1.0, 1.0, 1.0, 1.0, 1.0, 1.0, 1.0, 1.0, 1.0, 1.0, 1.0, 1.0, 1.0, 1.0, 1.0, 1.0, 1.0, 1.0, 1.0, 1.0, 1.0, 1.0, 1.0, 1.0, 1.0, 1.0, 1.0, 1.0, 1.0, 1.0, 1.0, 1.0, 1.0, 1.0, 1.0, 1.0, 1.0, 1.0, 1.0, 1.0, 1.0, 1.0, 1.0, 1.0, 1.0, 1.0, 1.0, 1.0, 1.0, 1.0, 1.0, 1.0, 1.0, 1.0, 1.0, 1.0, 1.0, 1.0, 1.0, 1.0, 1.0, 1.0, 1.0, 1.0, 1.0, 1.0, 1.0, 1.0, 1.0, 1.0, 1.0, 1.0, 1.0, 1.0, 1.0, 1.0, 1.0, 1.0, 1.0, 1.0, 1.0, 1.0, 1.0, 1.0, 1.0, 1.0, 1.0, 1.0, 1.0, 1.0, 1.0, 1.0, 1.0, 1.0, 1.0, 1.0, 1.0, 1.0, 1.0, 1.0, 1.0, 1.0, 1.0, 1.0, 1.0, 1.0, 1.0, 1.0, 1.0, 1.0, 1.0, 1.0, 1.0, 1.0, 1.0, 1.0, 1.0, 1.0, 1.0, 1.0, 1.0, 1.0, 1.0, 1.0, 1.0, 1.0, 1.0, 1.0, 1.0, 1.0, 1.0, 1.0, 1.0, 1.0, 1.0, 1.0, 1.0, 1.0, 1.0, 1.0, 1.0, 1.0, 1.0, 1.0, 1.0, 1.0, 1.0, 1.0, 1.0, 1.0, 1.0, 1.0, 1.0, 1.0, 1.0, 1.0, 1.0, 1.0, 1.0, 1.0, 1.0, 1.0, 1.0, 1.0, 1.0, 1.0, 1.0, 1.0, 1.0, 1.0, 1.0, 1.0, 1.0, 1.0, 1.0, 1.0, 1.0, 1.0, 1.0, 1.0, 1.0, 1.0, 1.0, 1.0, 1.0, 1.0, 1.0, 1.0, 1.0, 1.0, 1.0, 1.0, 1.0, 1.0, 1.0, 1.0, 1.0, 1.0, 1.0, 1.0, 1.0, 1.0, 1.0, 1.0, 1.0, 1.0, 1.0, 1.0, 1.0, 1.0, 1.0, 1.0, 1.0, 1.0, 1.0, 1.0, 1.0, 1.0, 1.0, 1.0, 1.0, 1.0, 1.0, 1.0, 1.0, 1.0, 1.0, 1.0, 1.0, 1.0, 1.0, 1.0, 1.0, 1.0, 1.0, 1.0, 1.0, 1.0, 1.0, 1.0, 1.0, 1.0, 1.0, 1.0, 1.0, 1.0, 1.0, 1.0, 1.0, 1.0, 1.0, 1.0, 1.0, 1.0, 1.0, 1.0, 1.0, 1.0, 1.0, 1.0, 1.0, 1.0, 1.0, 1.0, 1.0, 1.0, 1.0, 1.0, 1.0, 1.0, 1.0, 1.0, 1.0, 1.0, 1.0, 1.0, 1.0, 1.0, 1.0, 1.0, 1.0, 1.0, 1.0, 1.0, 1.0, 1.0, 1.0, 1.0, 1.0, 1.0, 1.0, 1.0, 1.0, 1.0, 1.0, 1.0, 1.0, 1.0, 1.0, 1.0, 1.0, 1.0, 1.0, 1.0, 1.0, 1.0, 1.0, 1.0, 1.0, 1.0, 1.0, 1.0, 1.0, 1.0, 1.0, 1.0, 1.0, 1.0, 1.0, 1.0, 1.0, 1.0, 1.0, 1.0, 1.0, 1.0, 1.0, 1.0, 1.0, 1.0, 1.0, 1.0, 1.0, 1.0, 1.0, 1.0, 1.0, 1.0, 1.0, 1.0, 1.0, 1.0, 1.0, 1.0, 1.0, 1.0, 1.0, 1.0, 1.0, 1.0, 1.0, 1.0, 1.0, 1.0, 1.0, 1.0, 1.0, 1.0, 1.0, 1.0, 1.0, 1.0, 1.0, 1.0, 1.0, 1.0, 1.0, 1.0, 1.0, 1.0, 1.0, 1.0, 1.0, 1.0, 1.0, 1.0, 1.0, 1.0, 1.0, 1.0, 1.0, 1.0, 1.0, 1.0, 1.0, 1.0, 1.0, 1.0, 1.0, 1.0, 1.0, 1.0, 1.0, 1.0, 1.0, 1.0, 1.0, 1.0, 1.0, 1.0, 1.0, 1.0, 1.0, 1.0, 1.0, 1.0, 1.0, 1.0, 1.0, 1.0, 1.0, 1.0, 1.0, 1.0, 1.0, 1.0, 1.0, 1.0, 1.0, 1.0, 1.0, 1.0, 1.0, 1.0, 1.0, 1.0, 1.0, 1.0, 1.0, 1.0, 1.0, 1.0, 1.0, 1.0, 1.0, 1.0, 1.0, 1.0, 1.0, 1.0, 1.0, 1.0, 1.0, 1.0, 1.0, 1.0, 1.0, 1.0, 1.0, 1.0, 1.0, 1.0, 1.0, 1.0, 1.0, 1.0, 1.0, 1.0, 1.0, 1.0, 1.0, 1.0, 1.0, 1.0, 1.0, 1.0, 1.0, 1.0, 1.0, 1.0, 1.0, 1.0, 1.0, 1.0, 1.0, 1.0, 1.0, 1.0, 1.0, 1.0, 1.0, 1.0, 1.0, 1.0, 1.0, 1.0, 1.0, 1.0, 1.0, 1.0, 1.0, 1.0, 1.0, 1.0, 1.0, 1.0, 1.0, 1.0, 1.0, 1.0, 1.0, 1.0, 1.0, 1.0, 1.0, 1.0, 1.0, 1.0, 1.0, 1.0, 1.0, 1.0, 1.0, 1.0, 1.0, 1.0, 1.0, 1.0, 1.0, 1.0, 1.0, 1.0, 1.0, 1.0, 1.0, 1.0, 1.0, 1.0, 1.0, 1.0, 1.0, 1.0, 1.0, 1.0, 1.0, 1.0, 1.0, 1.0, 1.0, 1.0, 1.0, 1.0, 1.0, 1.0, 1.0, 1.0, 1.0, 1.0, 1.0, 1.0, 1.0, 1.0, 1.0, 1.0, 1.0, 1.0, 1.0, 1.0, 1.0, 1.0, 1.0, 1.0, 1.0, 1.0, 1.0, 1.0, 1.0, 1.0, 1.0, 1.0, 1.0, 1.0, 1.0, 1.0, 1.0, 1.0, 1.0, 1.0, 1.0, 1.0, 1.0, 1.0, 1.0, 1.0, 1.0, 1.0, 1.0, 1.0, 1.0, 1.0, 1.0, 1.0, 1.0, 1.0, 1.0, 1.0, 1.0, 1.0, 1.0, 1.0, 1.0, 1.0, 1.0, 1.0, 1.0, 1.0, 1.0, 1.0, 1.0, 1.0, 1.0, 1.0, 1.0, 1.0, 1.0, 1.0, 1.0, 1.0, 1.0, 1.0, 1.0, 1.0, 1.0, 1.0, 1.0, 1.0, 1.0, 1.0, 1.0, 1.0, 1.0, 1.0, 1.0, 1.0, 1.0, 1.0, 1.0, 1.0, 1.0, 1.0, 1.0, 1.0, 1.0, 1.0, 1.0, 1.0, 1.0, 1.0, 1.0, 1.0, 1.0, 1.0, 1.0, 1.0, 1.0, 1.0, 1.0, 1.0, 1.0, 1.0, 1.0, 1.0, 1.0, 1.0, 1.0, 1.0, 1.0, 1.0, 1.0, 1.0, 1.0, 1.0, 1.0, 1.0, 1.0, 1.0, 1.0, 1.0, 1.0, 1.0, 1.0, 1.0, 1.0, 1.0, 1.0, 1.0, 1.0, 1.0, 1.0, 1.0, 1.0, 1.0, 1.0, 1.0, 1.0, 1.0, 1.0, 1.0, 1.0, 1.0, 1.0, 1.0, 1.0, 1.0, 1.0, 1.0, 1.0, 1.0, 1.0, 1.0, 1.0, 1.0, 1.0, 1.0, 1.0, 1.0, 1.0, 1.0, 1.0, 1.0, 1.0, 1.0, 1.0, 1.0, 1.0, 1.0, 1.0, 1.0, 1.0, 1.0, 1.0, 1.0, 1.0, 1.0, 1.0, 1.0, 1.0, 1.0, 1.0, 1.0, 1.0, 1.0, 1.0, 1.0, 1.0, 1.0, 1.0, 1.0, 1.0, 1.0, 1.0, 1.0, 1.0, 1.0, 1.0, 1.0, 1.0, 1.0, 1.0, 1.0, 1.0, 1.0, 1.0, 1.0, 1.0, 1.0, 1.0, 1.0, 1.0, 1.0, 1.0, 1.0, 1.0, 1.0, 1.0, 1.0, 1.0, 1.0, 1.0, 1.0, 1.0, 1.0, 1.0, 1.0, 1.0, 1.0, 1.0, 1.0, 1.0, 1.0, 1.0, 1.0, 1.0, 1.0, 1.0, 1.0, 1.0, 1.0, 1.0, 1.0, 1.0, 1.0, 1.0, 1.0, 1.0, 1.0, 1.0, 1.0, 1.0, 1.0, 1.0, 1.0, 1.0, 1.0, 1.0, 1.0, 1.0, 1.0, 1.0, 1.0, 1.0, 1.0, 1.0, 1.0, 1.0, 1.0, 1.0, 1.0, 1.0, 1.0, 1.0, 1.0, 1.0, 1.0, 1.0, 1.0, 1.0, 1.0, 1.0, 1.0, 1.0, 1.0, 1.0, 1.0, 1.0, 1.0, 1.0, 1.0, 1.0, 1.0, 1.0, 1.0, 1.0, 1.0, 1.0, 1.0, 1.0, 1.0, 1.0, 1.0, 1.0, 1.0, 1.0, 1.0, 1.0, 1.0, 1.0, 1.0, 1.0, 1.0, 1.0, 1.0, 1.0, 1.0, 1.0, 1.0, 1.0, 1.0, 1.0, 1.0, 1.0, 1.0, 1.0, 1.0, 1.0, 1.0, 1.0, 1.0, 1.0, 1.0, 1.0, 1.0, 1.0, 1.0, 1.0, 1.0, 1.0, 1.0, 1.0, 1.0, 1.0, 1.0, 1.0, 1.0, 1.0, 1.0, 1.0, 1.0, 1.0, 1.0, 1.0, 1.0, 1.0, 1.0, 1.0, 1.0, 1.0, 1.0, 1.0, 1.0, 1.0, 1.0, 1.0, 1.0, 1.0, 1.0, 1.0, 1.0, 1.0, 1.0, 1.0, 1.0, 1.0, 1.0, 1.0, 1.0, 1.0, 1.0, 1.0, 1.0, 1.0, 1.0, 1.0, 1.0, 1.0, 1.0, 1.0, 1.0, 1.0, 1.0, 1.0, 1.0, 1.0, 1.0, 1.0, 1.0, 1.0, 1.0, 1.0, 1.0, 1.0, 1.0, 1.0, 1.0, 1.0, 1.0, 1.0, 1.0, 1.0, 1.0, 1.0, 1.0, 1.0, 1.0, 1.0, 1.0, 1.0, 1.0, 1.0, 1.0, 1.0, 1.0, 1.0, 1.0, 1.0, 1.0, 1.0, 1.0, 1.0, 1.0, 1.0, 1.0, 1.0, 1.0, 1.0, 1.0, 1.0, 1.0, 1.0, 1.0, 1.0, 1.0, 1.0, 1.0, 1.0, 1.0, 1.0, 1.0, 1.0, 1.0, 1.0, 1.0, 1.0, 1.0, 1.0, 1.0, 1.0, 1.0, 1.0, 1.0, 1.0, 1.0, 1.0, 1.0, 1.0, 1.0, 1.0, 1.0, 1.0, 1.0, 1.0, 1.0, 1.0, 1.0, 1.0, 1.0, 1.0, 1.0, 1.0, 1.0, 1.0, 1.0, 1.0, 1.0, 1.0, 1.0, 1.0, 1.0, 1.0, 1.0, 1.0, 1.0, 1.0, 1.0, 1.0, 1.0, 1.0, 1.0, 1.0, 1.0, 1.0, 1.0, 1.0, 1.0, 1.0, 1.0, 1.0, 1.0, 1.0, 1.0, 1.0, 1.0, 1.0, 1.0, 1.0, 1.0, 1.0, 1.0, 1.0, 1.0, 1.0, 1.0, 1.0, 1.0, 1.0, 1.0, 1.0, 1.0, 1.0, 1.0, 1.0, 1.0, 1.0, 1.0, 1.0, 1.0, 1.0, 1.0, 1.0, 1.0, 1.0, 1.0, 1.0, 1.0, 1.0, 1.0, 1.0, 1.0, 1.0, 1.0, 1.0, 1.0, 1.0, 1.0, 1.0, 1.0, 1.0, 1.0, 1.0, 1.0, 1.0, 1.0, 1.0, 1.0, 1.0, 1.0, 1.0, 1.0, 1.0, 1.0, 1.0, 1.0, 1.0, 1.0, 1.0, 1.0, 1.0, 1.0, 1.0, 1.0, 1.0, 1.0, 1.0, 1.0, 1.0, 1.0, 1.0, 1.0, 1.0, 1.0, 1.0, 1.0, 1.0, 1.0, 1.0, 1.0, 1.0, 1.0, 1.0, 1.0, 1.0, 1.0, 1.0, 1.0, 1.0, 1.0, 1.0, 1.0, 1.0, 1.0, 1.0, 1.0, 1.0, 1.0, 1.0, 1.0, 1.0, 1.0, 1.0, 1.0, 1.0, 1.0, 1.0, 1.0, 1.0, 1.0, 1.0, 1.0, 1.0, 1.0, 1.0, 1.0, 1.0, 1.0, 1.0, 1.0, 1.0, 1.0, 1.0, 1.0, 1.0, 1.0, 1.0, 1.0, 1.0, 1.0, 1.0, 1.0, 1.0, 1.0, 1.0, 1.0, 1.0, 1.0, 1.0, 1.0, 1.0, 1.0, 1.0, 1.0, 1.0, 1.0, 1.0, 1.0, 1.0, 1.0, 1.0, 1.0, 1.0, 1.0, 1.0, 1.0, 1.0, 1.0, 1.0, 1.0, 1.0, 1.0, 1.0, 1.0, 1.0, 1.0, 1.0, 1.0, 1.0, 1.0, 1.0, 1.0, 1.0, 1.0, 1.0, 1.0, 1.0, 1.0, 1.0, 1.0, 1.0, 1.0, 1.0, 1.0, 1.0, 1.0, 1.0, 1.0, 1.0, 1.0, 1.0, 1.0, 1.0, 1.0, 1.0, 1.0, 1.0, 1.0, 1.0, 1.0, 1.0, 1.0, 1.0, 1.0, 1.0, 1.0, 1.0, 1.0, 1.0, 1.0, 1.0, 1.0, 1.0, 1.0, 1.0, 1.0, 1.0, 1.0, 1.0, 1.0, 1.0, 1.0, 1.0, 1.0, 1.0, 1.0, 1.0, 1.0, 1.0, 1.0, 1.0, 1.0, 1.0, 1.0, 1.0, 1.0, 1.0, 1.0, 1.0, 1.0, 1.0, 1.0, 1.0, 1.0, 1.0, 1.0, 1.0, 1.0, 1.0, 1.0, 1.0, 1.0, 1.0, 1.0])
me_g_cable.materials.append(mat_mtl_security_contour)
me_g_cable.use_remesh_preserve_volume = False
me_g_cable.use_remesh_preserve_attributes = False
me_g_cable.use_mirror_vertex_groups = False
me_g_cable.update()

# ---- objects
ob_g_cable_lod1 = bpy.data.objects.new('g_cable_lod1', me_g_cable_lod1)
ob_g_cable_cut = bpy.data.objects.new('g_cable_cut', me_g_cable_cut)
ob_co_culling = bpy.data.objects.new('co_culling', me_co_culling)
ob_g_cable = bpy.data.objects.new('g_cable', me_g_cable)

# ---- transforms, parenting, visibility, modifiers, constraints
ob_g_cable_lod1.location = (0.0, 0.0, 0.0)
ob_g_cable_lod1.lineart.crease_threshold = 0.0
ob_g_cable_cut.location = (0.0, 0.0, 0.0)
ob_g_cable_cut.lineart.crease_threshold = 0.0
ob_co_culling.location = (0.0, 0.0, 0.0)
ob_co_culling.hide_viewport = True
ob_co_culling.lineart.crease_threshold = 0.0
ob_g_cable.location = (0.0, 0.0, 0.0)
ob_g_cable.lineart.crease_threshold = 0.0

# ---- collection membership
col_collection_1.objects.link(ob_g_cable_lod1)
col_collection_1.objects.link(ob_g_cable_cut)
col_collection_1.objects.link(ob_co_culling)
col_collection_1.objects.link(ob_g_cable)

# ---- scene / render settings (as saved in the file)
scene.frame_start = 1; scene.frame_end = 250; scene.frame_set(1)
scene.render.engine = 'CYCLES'
scene.render.image_settings.color_mode = 'RGB'
scene.render.image_settings.color_depth = '16'
scene.render.image_settings.compression = 100
scene.render.resolution_x = 1080
scene.render.dither_intensity = 0.0
scene.cycles.use_denoising = False
scene.cycles.samples = 512
scene.cycles.sampling_pattern = 'TABULATED_SOBOL'
scene.cycles.use_adaptive_sampling = False
scene.cycles.use_light_tree = False
scene.cycles.blur_glossy = 0.0
scene.cycles.max_bounces = 16
scene.cycles.sample_clamp_indirect = 0.0
scene.view_settings.view_transform = 'Filmic'
bpy.context.view_layer.update()

# ---- added for rendering (the .blend has no active camera and no usable light): camera, sun
cam_auto = bpy.data.cameras.new('AutoCamera')
cam_auto.lens = 50.0
cam_auto.sensor_width = 36.0
cam_auto.clip_end = 1000.0
ob_auto_camera = bpy.data.objects.new('AutoCamera', cam_auto)
scene.collection.objects.link(ob_auto_camera)
ob_auto_camera.location = (0.46113, -0.553356, 0.368904)
ob_auto_camera.rotation_euler = (1.09748, -7.21219e-08, 0.694738)
scene.camera = ob_auto_camera
light_auto_sun = bpy.data.lights.new('AutoSun', 'SUN')
light_auto_sun.energy = 3.0
light_auto_sun.angle = 0.0523599
ob_auto_sun = bpy.data.objects.new('AutoSun', light_auto_sun)
scene.collection.objects.link(ob_auto_sun)
ob_auto_sun.rotation_euler = (0.872665, 0.174533, 0.523599)
bpy.context.view_layer.update()

